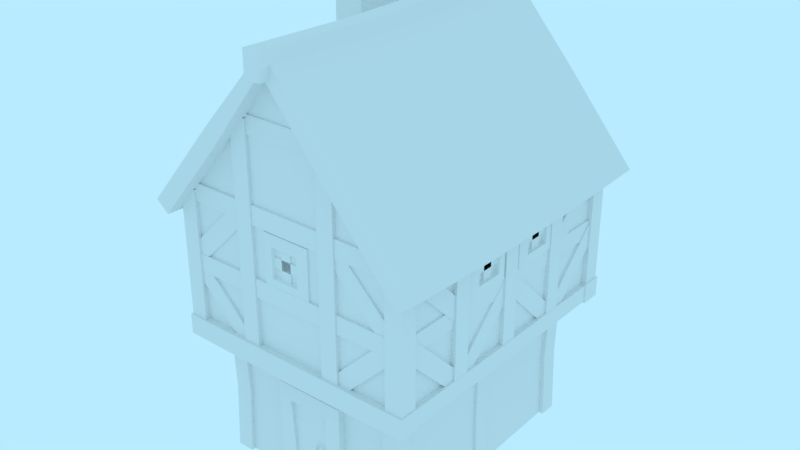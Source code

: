 # Source: building-house-2.blend  (saved by Blender 2.79.0; exported with 4.5.12 LTS)
import bpy
from mathutils import Matrix  # noqa: F401  (used for matrix-valued properties, if any)

bpy.ops.wm.read_factory_settings(use_empty=True)
scene = bpy.context.scene
scene.name = 'Scene'

# ---- collections
col_collection_1 = bpy.data.collections.new('Collection 1'); scene.collection.children.link(col_collection_1)

# ---- world
world_world = bpy.data.worlds.new('World'); scene.world = world_world
world_world.color = (0.4794, 0.8327, 1.0)
world_world.use_sun_shadow = False
world_world.sun_shadow_jitter_overblur = 0.0
world_world.cycles.sampling_method = 'MANUAL'

# ---- meshes
me_building_house_2 = bpy.data.meshes.new('building-house-2')
me_building_house_2.from_pydata([(-2.0, 1.093e-07, 2.5), (2.0, 1.093e-07, 2.5), (-2.0, -1.093e-07, -2.5), (2.0, -1.093e-07, -2.5), (-2.0, 3.0, 2.5), (2.0, 3.0, 2.5), (-2.0, 3.0, -2.5), (2.0, 3.0, -2.5), (-2.5, 3.0, 3.0), (2.5, 3.0, 3.0), (-2.5, 3.0, -3.0), (2.5, 3.0, -3.0), (-2.5, 6.0, 3.0), (2.5, 6.0, 3.0), (-2.5, 6.0, -3.0), (2.5, 6.0, -3.0), (0.0, 3.0, 3.0), (0.0, 3.0, -3.0), (0.0, 9.0, 3.0), (0.0, 9.0, -3.0), (0.0, 6.0, 3.0), (0.0, 6.0, -3.0), (-2.5, 3.0, -1.311e-07), (2.5, 3.0, -1.311e-07), (-2.5, 6.0, -2.623e-07), (2.5, 6.0, -2.623e-07), (0.0, 3.0, -1.311e-07), (-2.0, 0.0, 0.0), (-2.0, 3.0, -1.311e-07), (2.0, 0.0, 0.0), (2.0, 3.0, -1.311e-07), (0.0, 1.093e-07, 2.5), (0.0, 3.0, 2.5), (0.0, -1.093e-07, -2.5), (0.0, 3.0, -2.5), (0.0, 9.029, 3.381), (0.0, 9.029, -3.381), (0.0, 9.25, 3.381), (0.0, 9.25, -3.381), (2.827, 5.636, 3.381), (2.997, 5.777, 3.381), (2.827, 5.636, -3.381), (2.997, 5.777, -3.381), (-2.827, 5.636, 3.381), (-2.997, 5.777, 3.381), (-2.827, 5.636, -3.381), (-2.997, 5.777, -3.381), (1.896, 1.046e-07, 2.392), (1.896, 3.0, 2.392), (2.096, 1.046e-07, 2.392), (2.096, 3.0, 2.392), (1.896, 3.0, 2.592), (1.896, 1.133e-07, 2.592), (2.096, 3.0, 2.592), (2.096, 1.133e-07, 2.592), (-2.107, 1.046e-07, 2.392), (-2.107, 3.0, 2.392), (-1.907, 1.046e-07, 2.392), (-1.907, 3.0, 2.392), (-2.107, 3.0, 2.592), (-2.107, 1.133e-07, 2.592), (-1.907, 3.0, 2.592), (-1.907, 1.133e-07, 2.592), (1.896, -1.129e-07, -2.582), (1.896, 3.0, -2.582), (2.096, -1.129e-07, -2.582), (2.096, 3.0, -2.582), (1.896, 3.0, -2.382), (1.896, -1.041e-07, -2.382), (2.096, 3.0, -2.382), (2.096, -1.041e-07, -2.382), (-2.107, -1.129e-07, -2.582), (-2.107, 3.0, -2.582), (-1.907, -1.129e-07, -2.582), (-1.907, 3.0, -2.582), (-2.107, 3.0, -2.382), (-2.107, -1.041e-07, -2.382), (-1.907, 3.0, -2.382), (-1.907, -1.041e-07, -2.382), (1.896, -3.591e-09, -0.08215), (1.896, 3.0, -0.08215), (2.096, -3.591e-09, -0.08215), (2.096, 3.0, -0.08215), (1.896, 3.0, 0.1179), (1.896, 5.151e-09, 0.1179), (2.096, 3.0, 0.1179), (2.096, 5.151e-09, 0.1179), (-2.107, -3.591e-09, -0.08215), (-2.107, 3.0, -0.08215), (-1.907, -3.591e-09, -0.08215), (-1.907, 3.0, -0.08215), (-2.107, 3.0, 0.1179), (-2.107, 5.151e-09, 0.1179), (-1.907, 3.0, 0.1179), (-1.907, 5.151e-09, 0.1179), (2.402, 3.101, 2.902), (2.402, 6.101, 2.902), (2.602, 3.101, 2.902), (2.602, 6.101, 2.902), (2.402, 6.101, 3.102), (2.402, 3.101, 3.102), (2.602, 6.101, 3.102), (2.602, 3.101, 3.102), (-2.645, 2.899, 2.855), (2.645, 2.899, 2.855), (-2.645, 3.199, 2.855), (2.645, 3.199, 2.855), (-2.645, 2.899, 3.155), (2.645, 2.899, 3.155), (-2.645, 3.199, 3.155), (2.645, 3.199, 3.155), (-2.645, 2.899, -3.149), (2.645, 2.899, -3.149), (-2.645, 3.199, -3.149), (2.645, 3.199, -3.149), (-2.645, 2.899, -2.849), (2.645, 2.899, -2.849), (-2.645, 3.199, -2.849), (2.645, 3.199, -2.849), (-2.615, 2.931, 2.855), (-2.615, 2.931, -2.855), (-2.615, 3.164, 2.855), (-2.615, 3.164, -2.855), (-2.315, 2.931, 2.855), (-2.315, 2.931, -2.855), (-2.315, 3.164, 2.855), (-2.315, 3.164, -2.855), (2.615, 2.931, 2.855), (2.615, 2.931, -2.855), (2.615, 3.164, 2.855), (2.615, 3.164, -2.855), (2.315, 2.931, 2.855), (2.315, 2.931, -2.855), (2.315, 3.164, 2.855), (2.315, 3.164, -2.855), (-2.598, 3.101, 2.902), (-2.598, 6.101, 2.902), (-2.398, 3.101, 2.902), (-2.398, 6.101, 2.902), (-2.598, 6.101, 3.102), (-2.598, 3.101, 3.102), (-2.398, 6.101, 3.102), (-2.398, 3.101, 3.102), (2.402, 3.101, -0.09847), (2.402, 6.101, -0.09847), (2.602, 3.101, -0.09847), (2.602, 6.101, -0.09847), (2.402, 6.101, 0.1015), (2.402, 3.101, 0.1015), (2.602, 6.101, 0.1015), (2.602, 3.101, 0.1015), (-2.598, 3.101, -0.09847), (-2.598, 6.101, -0.09847), (-2.398, 3.101, -0.09847), (-2.398, 6.101, -0.09847), (-2.598, 6.101, 0.1015), (-2.598, 3.101, 0.1015), (-2.398, 6.101, 0.1015), (-2.398, 3.101, 0.1015), (2.402, 3.101, -3.098), (2.402, 6.101, -3.098), (2.602, 3.101, -3.098), (2.602, 6.101, -3.098), (2.402, 6.101, -2.898), (2.402, 3.101, -2.898), (2.602, 6.101, -2.898), (2.602, 3.101, -2.898), (-2.598, 3.101, -3.098), (-2.598, 6.101, -3.098), (-2.398, 3.101, -3.098), (-2.398, 6.101, -3.098), (-2.598, 6.101, -2.898), (-2.598, 3.101, -2.898), (-2.398, 6.101, -2.898), (-2.398, 3.101, -2.898), (2.402, 3.101, -1.598), (2.402, 6.101, -1.598), (2.602, 3.101, -1.598), (2.602, 6.101, -1.598), (2.402, 6.101, -1.398), (2.402, 3.101, -1.398), (2.602, 6.101, -1.398), (2.602, 3.101, -1.398), (-2.598, 3.101, -1.598), (-2.598, 6.101, -1.598), (-2.398, 3.101, -1.598), (-2.398, 6.101, -1.598), (-2.598, 6.101, -1.398), (-2.598, 3.101, -1.398), (-2.398, 6.101, -1.398), (-2.398, 3.101, -1.398), (2.402, 3.101, 1.402), (2.402, 6.101, 1.402), (2.602, 3.101, 1.402), (2.602, 6.101, 1.402), (2.402, 6.101, 1.602), (2.402, 3.101, 1.602), (2.602, 6.101, 1.602), (2.602, 3.101, 1.602), (-2.598, 3.101, 1.402), (-2.598, 6.101, 1.402), (-2.398, 3.101, 1.402), (-2.398, 6.101, 1.402), (-2.598, 6.101, 1.602), (-2.598, 3.101, 1.602), (-2.398, 6.101, 1.602), (-2.398, 3.101, 1.602), (0.9015, 3.101, 2.902), (0.9015, 7.897, 2.902), (1.102, 3.101, 2.902), (1.102, 7.897, 2.902), (0.9015, 7.897, 3.102), (0.9015, 3.101, 3.102), (1.102, 7.897, 3.102), (1.102, 3.101, 3.102), (-1.098, 3.101, 2.902), (-1.098, 7.897, 2.902), (-0.8985, 3.101, 2.902), (-0.8985, 7.897, 2.902), (-1.098, 7.897, 3.102), (-1.098, 3.101, 3.102), (-0.8985, 7.897, 3.102), (-0.8985, 3.101, 3.102), (0.9015, 3.101, -3.098), (0.9015, 7.897, -3.098), (1.102, 3.101, -3.098), (1.102, 7.897, -3.098), (0.9015, 7.897, -2.898), (0.9015, 3.101, -2.898), (1.102, 7.897, -2.898), (1.102, 3.101, -2.898), (-1.098, 3.101, -3.098), (-1.098, 7.897, -3.098), (-0.8985, 3.101, -3.098), (-0.8985, 7.897, -3.098), (-1.098, 7.897, -2.898), (-1.098, 3.101, -2.898), (-0.8985, 7.897, -2.898), (-0.8985, 3.101, -2.898), (-2.225, 9.721, -1.121), (-1.966, 9.721, -1.121), (-2.225, 9.721, -1.879), (-1.966, 9.721, -1.879), (-2.346, 6.392, -1.0), (-1.846, 6.392, -1.0), (-2.346, 6.392, -2.0), (-1.846, 6.392, -2.0), (-2.346, 9.721, -1.0), (-1.846, 9.721, -1.0), (-2.346, 9.721, -2.0), (-1.846, 9.721, -2.0), (-2.225, 9.43, -1.121), (-1.966, 9.43, -1.121), (-2.225, 9.43, -1.879), (-1.966, 9.43, -1.879), (2.554, 4.431, 2.902), (2.554, 4.431, -2.902), (2.554, 4.664, 2.902), (2.554, 4.664, -2.902), (2.376, 4.431, 2.902), (2.376, 4.431, -2.902), (2.376, 4.664, 2.902), (2.376, 4.664, -2.902), (-2.39, 4.431, 2.902), (-2.39, 4.431, -2.902), (-2.39, 4.664, 2.902), (-2.39, 4.664, -2.902), (-2.569, 4.431, 2.902), (-2.569, 4.431, -2.902), (-2.569, 4.664, 2.902), (-2.569, 4.664, -2.902), (2.402, 4.431, 2.902), (-2.402, 4.431, 2.902), (2.402, 4.664, 2.902), (-2.402, 4.664, 2.902), (2.402, 4.431, 3.081), (-2.402, 4.431, 3.081), (2.402, 4.664, 3.081), (-2.402, 4.664, 3.081), (-2.402, 4.431, -2.902), (2.402, 4.431, -2.902), (-2.402, 4.664, -2.902), (2.402, 4.664, -2.902), (-2.402, 4.431, -3.081), (2.402, 4.431, -3.081), (-2.402, 4.664, -3.081), (2.402, 4.664, -3.081), (2.402, 5.931, 2.902), (-2.402, 5.931, 2.902), (2.402, 6.164, 2.902), (-2.402, 6.164, 2.902), (2.402, 5.931, 3.081), (-2.402, 5.931, 3.081), (2.402, 6.164, 3.081), (-2.402, 6.164, 3.081), (-2.402, 5.931, -2.902), (2.402, 5.931, -2.902), (-2.402, 6.164, -2.902), (2.402, 6.164, -2.902), (-2.402, 5.931, -3.081), (2.402, 5.931, -3.081), (-2.402, 6.164, -3.081), (2.402, 6.164, -3.081), (0.9015, 7.664, 2.902), (-0.9015, 7.664, 2.902), (0.9015, 7.897, 2.902), (-0.9015, 7.897, 2.902), (0.9015, 7.664, 3.081), (-0.9015, 7.664, 3.081), (0.9015, 7.897, 3.081), (-0.9015, 7.897, 3.081), (-0.9015, 7.664, -2.902), (0.9015, 7.664, -2.902), (-0.9015, 7.897, -2.902), (0.9015, 7.897, -2.902), (-0.9015, 7.664, -3.081), (0.9015, 7.664, -3.081), (-0.9015, 7.897, -3.081), (0.9015, 7.897, -3.081), (0.4964, 1.076e-07, 2.463), (0.4964, 2.0, 2.463), (0.6964, 1.076e-07, 2.463), (0.6964, 2.0, 2.463), (0.4964, 2.0, 2.663), (0.4964, 1.164e-07, 2.663), (0.6964, 2.0, 2.663), (0.6964, 1.164e-07, 2.663), (0.4964, 2.2, 2.463), (0.6964, 2.2, 2.463), (0.4964, 2.2, 2.663), (0.6964, 2.2, 2.663), (-0.5036, 2.0, 2.463), (-0.5036, 2.0, 2.663), (-0.5036, 2.2, 2.463), (-0.5036, 2.2, 2.663), (-0.7036, 2.0, 2.463), (-0.7036, 2.0, 2.663), (-0.7036, 2.2, 2.463), (-0.7036, 2.2, 2.663), (-0.5036, 1.076e-07, 2.463), (-0.5036, 1.164e-07, 2.663), (-0.7036, 1.076e-07, 2.463), (-0.7036, 1.164e-07, 2.663), (0.4964, 1.12e-07, 2.563), (0.4964, 2.0, 2.563), (-0.5036, 2.0, 2.563), (-0.5036, 1.12e-07, 2.563), (-0.4957, 1.491, 2.562), (-0.4936, 1.354, 2.562), (0.1775, 1.478, 2.563), (0.1736, 1.375, 2.562), (-0.4728, 1.479, 2.6), (-0.4709, 1.366, 2.6), (0.1664, 1.465, 2.586), (0.164, 1.386, 2.585), (-0.4974, 0.5557, 2.563), (-0.4967, 0.4175, 2.563), (0.1757, 0.5695, 2.562), (0.1747, 0.468, 2.562), (-0.4755, 0.5452, 2.599), (-0.4755, 0.4312, 2.6), (0.1639, 0.5568, 2.585), (0.1645, 0.4781, 2.585), (0.1646, 1.205, 2.556), (0.3132, 1.203, 2.555), (0.1783, 1.191, 2.574), (0.3024, 1.192, 2.575), (0.1646, 1.009, 2.549), (0.3132, 1.01, 2.549), (0.1783, 1.021, 2.568), (0.3024, 1.021, 2.569), (0.2584, 1.117, 2.617), (0.2215, 1.117, 2.616), (0.2584, 1.144, 2.619), (0.2215, 1.144, 2.619), (0.2219, 1.163, 2.572), (0.2587, 1.164, 2.572), (0.2219, 1.101, 2.57), (0.2587, 1.101, 2.57), (0.1636, 0.9648, 2.594), (0.3166, 0.9648, 2.594), (0.3483, 1.041, 2.594), (0.183, 0.9842, 2.594), (0.2973, 0.9842, 2.594), (0.307, 0.9745, 2.605), (0.3346, 1.041, 2.605), (0.1733, 0.9745, 2.605), (0.2401, 0.9468, 2.605), (0.1733, 1.108, 2.605), (0.1456, 1.041, 2.605), (0.307, 1.108, 2.605), (0.2401, 1.136, 2.605), (0.2401, 1.15, 2.594), (0.1636, 1.118, 2.594), (0.1319, 1.041, 2.594), (0.2401, 0.9331, 2.594), (0.3166, 1.118, 2.594), (0.2401, 1.122, 2.594), (0.183, 1.098, 2.594), (0.1593, 1.041, 2.594), (0.2401, 0.9605, 2.594), (0.3209, 1.041, 2.594), (0.2973, 1.098, 2.594), (0.307, 0.9745, 2.583), (0.3346, 1.041, 2.583), (0.1733, 0.9745, 2.583), (0.2401, 0.9468, 2.583), (0.1733, 1.108, 2.583), (0.1456, 1.041, 2.583), (0.307, 1.108, 2.583), (0.2401, 1.136, 2.583), (1.971, 1.5, -2.463), (1.971, 1.5, 2.469), (-1.957, 1.5, 2.469), (-1.957, 1.5, -2.463), (-2.0, 1.5, -6.557e-08), (1.971, 1.5, -6.557e-08), (0.0, 1.5, 2.469), (0.0, 1.5, -2.463), (2.5, 4.5, -3.0), (-2.5, 4.5, -3.0), (-2.5, 4.5, 3.0), (2.5, 4.5, 3.0), (0.0, 4.5, 3.0), (0.0, 4.5, -3.0), (-2.5, 4.5, -1.967e-07), (2.5, 4.5, -1.967e-07), (2.554, 4.431, -1.937e-07), (2.554, 4.664, -2.039e-07), (2.376, 4.431, 4.471e-08), (2.376, 4.664, 3.454e-08), (-2.39, 4.431, -1.937e-07), (-2.39, 4.664, -2.039e-07), (-2.569, 4.431, 4.471e-08), (-2.569, 4.664, 3.454e-08), (2.615, 2.931, 1.103e-07), (2.615, 3.164, 1.001e-07), (2.315, 2.931, 1.103e-07), (2.315, 3.164, 1.001e-07), (-2.615, 2.931, 1.103e-07), (-2.615, 3.164, 1.001e-07), (-2.315, 2.931, 1.103e-07), (-2.315, 3.164, 1.001e-07), (0.0, 2.899, -3.149), (0.0, 3.199, -3.149), (0.0, 2.899, -2.849), (0.0, 3.199, -2.849), (0.0, 2.899, 2.855), (0.0, 3.199, 2.855), (0.0, 2.899, 3.155), (0.0, 3.199, 3.155), (0.0, 4.431, -2.902), (0.0, 4.664, -2.902), (-7.153e-07, 4.431, -3.081), (-7.153e-07, 4.664, -3.081), (0.0, 4.431, 2.902), (0.0, 4.664, 2.902), (2.384e-07, 4.431, 3.081), (2.384e-07, 4.664, 3.081), (0.0, 5.931, -2.902), (0.0, 6.164, -2.902), (-7.153e-07, 5.931, -3.081), (-7.153e-07, 6.164, -3.081), (0.0, 5.931, 2.902), (0.0, 6.164, 2.902), (2.384e-07, 5.931, 3.081), (2.384e-07, 6.164, 3.081), (0.0, 9.136, 1.127), (0.0, 9.136, -1.127), (2.827, 5.573, -1.127), (2.827, 5.573, 1.127), (2.997, 5.714, 1.127), (2.997, 5.714, -1.127), (-2.827, 5.573, 1.127), (-2.827, 5.573, -1.127), (-2.997, 5.714, -1.127), (-2.997, 5.714, 1.127), (0.0, 8.915, -1.127), (0.0, 8.915, 1.127), (-1.414, 7.332, 3.381), (-1.499, 7.514, 3.381), (-1.414, 7.332, -3.381), (-1.499, 7.514, -3.381), (-1.414, 7.238, -1.127), (-1.414, 7.238, 1.127), (-1.499, 7.419, 1.127), (-1.499, 7.419, -1.127), (1.414, 7.332, 3.381), (1.499, 7.514, 3.381), (1.414, 7.332, -3.381), (1.499, 7.514, -3.381), (1.414, 7.238, 1.127), (1.414, 7.238, -1.127), (1.499, 7.419, 1.127), (1.499, 7.419, -1.127), (2.402, 4.601, 2.902), (2.602, 4.601, 2.902), (2.402, 4.601, 3.102), (2.602, 4.601, 3.102), (2.402, 4.601, 1.402), (2.602, 4.601, 1.402), (2.402, 4.601, 1.602), (2.602, 4.601, 1.602), (0.9015, 5.499, 2.902), (1.102, 5.499, 2.902), (0.9015, 5.499, 3.102), (1.102, 5.499, 3.102), (-1.098, 5.499, 2.902), (-0.8985, 5.499, 2.902), (-1.098, 5.499, 3.102), (-0.8985, 5.499, 3.102), (2.402, 4.601, -3.098), (2.602, 4.601, -3.098), (2.402, 4.601, -2.898), (2.602, 4.601, -2.898), (2.402, 4.601, -1.598), (2.602, 4.601, -1.598), (2.402, 4.601, -1.398), (2.602, 4.601, -1.398), (-1.098, 5.499, -3.098), (-0.8985, 5.499, -3.098), (-1.098, 5.499, -2.898), (-0.8985, 5.499, -2.898), (-2.598, 4.601, 2.902), (-2.398, 4.601, 2.902), (-2.598, 4.601, 3.102), (-2.398, 4.601, 3.102), (-2.598, 4.601, 1.402), (-2.398, 4.601, 1.402), (-2.598, 4.601, 1.602), (-2.398, 4.601, 1.602), (-2.598, 4.601, -0.09847), (-2.398, 4.601, -0.09847), (-2.598, 4.601, 0.1015), (-2.398, 4.601, 0.1015), (-2.598, 4.601, -1.598), (-2.398, 4.601, -1.598), (-2.598, 4.601, -1.398), (-2.398, 4.601, -1.398), (-2.598, 4.601, -3.098), (-2.398, 4.601, -3.098), (-2.598, 4.601, -2.898), (-2.398, 4.601, -2.898), (-2.064, 1.5, -2.545), (-1.864, 1.5, -2.545), (-2.064, 1.5, -2.345), (-1.864, 1.5, -2.345), (-2.107, 1.5, -0.08215), (-1.907, 1.5, -0.08215), (-2.107, 1.5, 0.1179), (-1.907, 1.5, 0.1179), (1.867, 1.5, -2.545), (2.067, 1.5, -2.545), (1.867, 1.5, -2.345), (2.067, 1.5, -2.345), (1.867, 1.5, -0.08215), (2.067, 1.5, -0.08215), (1.867, 1.5, 0.1179), (2.067, 1.5, 0.1179), (1.867, 1.5, 2.361), (2.067, 1.5, 2.361), (1.867, 1.5, 2.561), (2.067, 1.5, 2.561), (-2.064, 1.5, 2.361), (-1.864, 1.5, 2.361), (-2.064, 1.5, 2.561), (-1.864, 1.5, 2.561), (-1.846, 8.611, -2.0), (-1.846, 7.502, -2.0), (-1.846, 7.502, -1.0), (-1.846, 8.611, -1.0), (-2.346, 7.502, -1.0), (-2.346, 8.611, -1.0), (-2.346, 7.502, -2.0), (-2.346, 8.611, -2.0), (0.09863, 8.95, 3.619), (0.09863, 8.95, -3.619), (0.09863, 9.34, 3.619), (0.09863, 9.34, -3.619), (-0.09626, 8.95, 3.619), (-0.09626, 8.95, -3.619), (-0.09626, 9.34, 3.619), (-0.09626, 9.34, -3.619), (0.09863, 8.844, 1.206), (0.09863, 8.844, -1.206), (0.09863, 9.234, 1.206), (0.09863, 9.234, -1.206), (-0.09626, 8.844, 1.206), (-0.09626, 8.844, -1.206), (-0.09626, 9.234, 1.206), (-0.09626, 9.234, -1.206), (-2.016, 1.0, -1.633), (-2.016, 1.0, -0.9444), (-2.016, 2.0, -1.633), (-2.016, 2.0, -0.9444), (-1.969, 0.8829, -1.75), (-1.969, 0.8829, -0.8273), (-1.969, 2.117, -1.75), (-1.969, 2.117, -0.8273), (-2.072, 1.0, -1.633), (-2.072, 1.0, -0.9444), (-2.072, 2.0, -1.633), (-2.072, 2.0, -0.9444), (-2.072, 0.8829, -1.75), (-2.072, 0.8829, -0.8273), (-2.072, 2.117, -1.75), (-2.072, 2.117, -0.8273), (-1.978, 1.463, -0.9444), (-1.978, 1.537, -0.9444), (-2.064, 1.463, -0.9444), (-2.064, 1.537, -0.9444), (-1.978, 1.463, -1.633), (-1.978, 1.537, -1.633), (-2.064, 1.537, -1.633), (-2.064, 1.463, -1.633), (-1.978, 1.0, -1.326), (-1.978, 1.0, -1.252), (-2.064, 1.0, -1.326), (-2.064, 1.0, -1.252), (-1.978, 2.0, -1.326), (-1.978, 2.0, -1.252), (-2.064, 2.0, -1.252), (-2.064, 2.0, -1.326), (-2.016, 1.0, 0.9305), (-2.016, 1.0, 1.619), (-2.016, 2.0, 0.9305), (-2.016, 2.0, 1.619), (-1.969, 0.8829, 0.8134), (-1.969, 0.8829, 1.736), (-1.969, 2.117, 0.8134), (-1.969, 2.117, 1.736), (-2.072, 1.0, 0.9305), (-2.072, 1.0, 1.619), (-2.072, 2.0, 0.9305), (-2.072, 2.0, 1.619), (-2.072, 0.8829, 0.8134), (-2.072, 0.8829, 1.736), (-2.072, 2.117, 0.8134), (-2.072, 2.117, 1.736), (-1.978, 1.463, 1.619), (-1.978, 1.537, 1.619), (-2.064, 1.463, 1.619), (-2.064, 1.537, 1.619), (-1.978, 1.463, 0.9305), (-1.978, 1.537, 0.9305), (-2.064, 1.537, 0.9305), (-2.064, 1.463, 0.9305), (-1.978, 1.0, 1.238), (-1.978, 1.0, 1.312), (-2.064, 1.0, 1.238), (-2.064, 1.0, 1.312), (-1.978, 2.0, 1.238), (-1.978, 2.0, 1.312), (-2.064, 2.0, 1.312), (-2.064, 2.0, 1.238), (-2.539, 4.9, -1.097), (-2.539, 4.9, -0.4083), (-2.539, 5.623, -1.097), (-2.539, 5.623, -0.4083), (-2.492, 4.783, -1.214), (-2.492, 4.783, -0.2912), (-2.492, 5.74, -1.214), (-2.492, 5.74, -0.2912), (-2.594, 4.9, -1.097), (-2.594, 4.9, -0.4083), (-2.594, 5.623, -1.097), (-2.594, 5.623, -0.4083), (-2.594, 4.783, -1.214), (-2.594, 4.783, -0.2912), (-2.594, 5.74, -1.214), (-2.594, 5.74, -0.2912), (-2.501, 5.229, -0.4083), (-2.501, 5.303, -0.4083), (-2.587, 5.229, -0.4083), (-2.587, 5.303, -0.4083), (-2.501, 5.229, -1.097), (-2.501, 5.303, -1.097), (-2.587, 5.303, -1.097), (-2.587, 5.229, -1.097), (-2.501, 4.9, -0.7899), (-2.501, 4.9, -0.7156), (-2.587, 4.9, -0.7899), (-2.587, 4.9, -0.7156), (-2.501, 5.623, -0.7899), (-2.501, 5.623, -0.7156), (-2.587, 5.623, -0.7156), (-2.587, 5.623, -0.7899), (-2.539, 4.9, 0.4405), (-2.539, 4.9, 1.129), (-2.539, 5.623, 0.4405), (-2.539, 5.623, 1.129), (-2.492, 4.783, 0.3234), (-2.492, 4.783, 1.246), (-2.492, 5.74, 0.3234), (-2.492, 5.74, 1.246), (-2.594, 4.9, 0.4405), (-2.594, 4.9, 1.129), (-2.594, 5.623, 0.4405), (-2.594, 5.623, 1.129), (-2.594, 4.783, 0.3234), (-2.594, 4.783, 1.246), (-2.594, 5.74, 0.3234), (-2.594, 5.74, 1.246), (-2.501, 5.229, 1.129), (-2.501, 5.303, 1.129), (-2.587, 5.229, 1.129), (-2.587, 5.303, 1.129), (-2.501, 5.229, 0.4405), (-2.501, 5.303, 0.4405), (-2.587, 5.303, 0.4405), (-2.587, 5.229, 0.4405), (-2.501, 4.9, 0.7478), (-2.501, 4.9, 0.8221), (-2.587, 4.9, 0.7478), (-2.587, 4.9, 0.8221), (-2.501, 5.623, 0.7478), (-2.501, 5.623, 0.8221), (-2.587, 5.623, 0.8221), (-2.587, 5.623, 0.7478), (2.539, 4.9, 1.097), (2.539, 4.9, 0.4083), (2.539, 5.623, 1.097), (2.539, 5.623, 0.4083), (2.492, 4.783, 1.214), (2.492, 4.783, 0.2912), (2.492, 5.74, 1.214), (2.492, 5.74, 0.2912), (2.594, 4.9, 1.097), (2.594, 4.9, 0.4083), (2.594, 5.623, 1.097), (2.594, 5.623, 0.4083), (2.594, 4.783, 1.214), (2.594, 4.783, 0.2912), (2.594, 5.74, 1.214), (2.594, 5.74, 0.2912), (2.501, 5.229, 0.4083), (2.501, 5.303, 0.4083), (2.587, 5.229, 0.4083), (2.587, 5.303, 0.4083), (2.501, 5.229, 1.097), (2.501, 5.303, 1.097), (2.587, 5.303, 1.097), (2.587, 5.229, 1.097), (2.501, 4.9, 0.7899), (2.501, 4.9, 0.7156), (2.587, 4.9, 0.7899), (2.587, 4.9, 0.7156), (2.501, 5.623, 0.7899), (2.501, 5.623, 0.7156), (2.587, 5.623, 0.7156), (2.587, 5.623, 0.7899), (2.539, 4.9, -0.4405), (2.539, 4.9, -1.129), (2.539, 5.623, -0.4405), (2.539, 5.623, -1.129), (2.492, 4.783, -0.3234), (2.492, 4.783, -1.246), (2.492, 5.74, -0.3234), (2.492, 5.74, -1.246), (2.594, 4.9, -0.4405), (2.594, 4.9, -1.129), (2.594, 5.623, -0.4405), (2.594, 5.623, -1.129), (2.594, 4.783, -0.3234), (2.594, 4.783, -1.246), (2.594, 5.74, -0.3234), (2.594, 5.74, -1.246), (2.501, 5.229, -1.129), (2.501, 5.303, -1.129), (2.587, 5.229, -1.129), (2.587, 5.303, -1.129), (2.501, 5.229, -0.4405), (2.501, 5.303, -0.4405), (2.587, 5.303, -0.4405), (2.587, 5.229, -0.4405), (2.501, 4.9, -0.7478), (2.501, 4.9, -0.8221), (2.587, 4.9, -0.7478), (2.587, 4.9, -0.8221), (2.501, 5.623, -0.7478), (2.501, 5.623, -0.8221), (2.587, 5.623, -0.8221), (2.587, 5.623, -0.7478), (2.417, 3.034, -1.599), (2.563, 3.034, -1.599), (2.417, 3.176, -1.458), (2.563, 3.176, -1.458), (2.417, 4.474, -3.039), (2.563, 4.474, -3.039), (2.417, 4.616, -2.898), (2.563, 4.616, -2.898), (2.417, 4.474, 0.04699), (2.563, 4.474, 0.04699), (2.417, 4.616, -0.09443), (2.563, 4.616, -0.09443), (2.417, 3.034, -1.393), (2.563, 3.034, -1.393), (2.417, 3.176, -1.535), (2.563, 3.176, -1.535), (2.417, 4.616, 0.09644), (2.563, 4.616, 0.09644), (2.417, 4.474, -0.04498), (2.563, 4.474, -0.04498), (2.417, 3.176, 1.537), (2.563, 3.176, 1.537), (2.417, 3.034, 1.395), (2.563, 3.034, 1.395), (2.417, 3.176, 1.46), (2.563, 3.176, 1.46), (2.417, 3.034, 1.601), (2.563, 3.034, 1.601), (2.417, 4.616, 2.9), (2.563, 4.616, 2.9), (2.417, 4.474, 3.041), (2.563, 4.474, 3.041), (2.417, 4.676, 1.46), (2.563, 4.676, 1.46), (2.417, 4.534, 1.601), (2.563, 4.534, 1.601), (2.417, 6.116, 2.9), (2.563, 6.116, 2.9), (2.417, 5.974, 3.041), (2.563, 5.974, 3.041), (2.417, 4.534, -1.599), (2.563, 4.534, -1.599), (2.417, 4.676, -1.458), (2.563, 4.676, -1.458), (2.417, 5.974, -3.039), (2.563, 5.974, -3.039), (2.417, 6.116, -2.898), (2.563, 6.116, -2.898), (-2.583, 3.034, -1.599), (-2.437, 3.034, -1.599), (-2.583, 3.176, -1.458), (-2.437, 3.176, -1.458), (-2.583, 4.474, -3.039), (-2.437, 4.474, -3.039), (-2.583, 4.616, -2.898), (-2.437, 4.616, -2.898), (-2.583, 4.474, 0.04699), (-2.437, 4.474, 0.04699), (-2.583, 4.616, -0.09443), (-2.437, 4.616, -0.09443), (-2.583, 3.034, -1.393), (-2.437, 3.034, -1.393), (-2.583, 3.176, -1.535), (-2.437, 3.176, -1.535), (-2.583, 4.616, 0.09644), (-2.437, 4.616, 0.09644), (-2.583, 4.474, -0.04498), (-2.437, 4.474, -0.04498), (-2.583, 3.176, 1.537), (-2.437, 3.176, 1.537), (-2.583, 3.034, 1.395), (-2.437, 3.034, 1.395), (-2.583, 3.176, 1.46), (-2.437, 3.176, 1.46), (-2.583, 3.034, 1.601), (-2.437, 3.034, 1.601), (-2.583, 4.616, 2.9), (-2.437, 4.616, 2.9), (-2.583, 4.474, 3.041), (-2.437, 4.474, 3.041), (-2.583, 4.676, 1.46), (-2.437, 4.676, 1.46), (-2.583, 4.534, 1.601), (-2.437, 4.534, 1.601), (-2.583, 6.116, 2.9), (-2.437, 6.116, 2.9), (-2.583, 5.974, 3.041), (-2.437, 5.974, 3.041), (-2.583, 4.534, -1.599), (-2.437, 4.534, -1.599), (-2.583, 4.676, -1.458), (-2.437, 4.676, -1.458), (-2.583, 5.974, -3.039), (-2.437, 5.974, -3.039), (-2.583, 6.116, -2.898), (-2.437, 6.116, -2.898), (-2.419, 4.616, 3.056), (-2.419, 4.616, 2.91), (-2.56, 4.474, 3.056), (-2.56, 4.474, 2.91), (-0.9789, 3.176, 3.056), (-0.9789, 3.176, 2.91), (-1.12, 3.034, 3.056), (-1.12, 3.034, 2.91), (2.521, 4.474, 3.056), (2.521, 4.474, 2.91), (2.38, 4.616, 3.056), (2.38, 4.616, 2.91), (1.081, 3.034, 3.056), (1.081, 3.034, 2.91), (0.9396, 3.176, 3.056), (0.9396, 3.176, 2.91), (2.38, 4.534, 3.056), (2.38, 4.534, 2.91), (2.521, 4.676, 3.056), (2.521, 4.676, 2.91), (0.9396, 5.974, 3.056), (0.9396, 5.974, 2.91), (1.081, 6.116, 3.056), (1.081, 6.116, 2.91), (-2.58, 4.676, 3.056), (-2.58, 4.676, 2.91), (-2.439, 4.534, 3.056), (-2.439, 4.534, 2.91), (-1.14, 6.116, 3.056), (-1.14, 6.116, 2.91), (-0.9988, 5.974, 3.056), (-0.9988, 5.974, 2.91), (-2.419, 4.616, -2.944), (-2.419, 4.616, -3.09), (-2.56, 4.474, -2.944), (-2.56, 4.474, -3.09), (-0.9789, 3.176, -2.944), (-0.9789, 3.176, -3.09), (-1.12, 3.034, -2.944), (-1.12, 3.034, -3.09), (2.521, 4.474, -2.944), (2.521, 4.474, -3.09), (2.38, 4.616, -2.944), (2.38, 4.616, -3.09), (1.081, 3.034, -2.944), (1.081, 3.034, -3.09), (0.9396, 3.176, -2.944), (0.9396, 3.176, -3.09), (2.38, 4.534, -2.944), (2.38, 4.534, -3.09), (2.521, 4.676, -2.944), (2.521, 4.676, -3.09), (0.9396, 5.974, -2.944), (0.9396, 5.974, -3.09), (1.081, 6.116, -2.944), (1.081, 6.116, -3.09), (-2.58, 4.676, -2.944), (-2.58, 4.676, -3.09), (-2.439, 4.534, -2.944), (-2.439, 4.534, -3.09), (-1.14, 6.116, -2.944), (-1.14, 6.116, -3.09), (-0.9988, 5.974, -2.944), (-0.9988, 5.974, -3.09), (-0.03902, 5.623, 3.077), (0.03524, 5.623, 3.077), (0.03524, 5.623, 2.991), (-0.03902, 5.623, 2.991), (0.03524, 4.9, 3.077), (-0.03902, 4.9, 3.077), (0.03524, 4.9, 2.991), (-0.03902, 4.9, 2.991), (-0.3464, 5.229, 3.077), (-0.3464, 5.303, 3.077), (-0.3464, 5.303, 2.991), (-0.3464, 5.229, 2.991), (0.3426, 5.303, 3.077), (0.3426, 5.229, 3.077), (0.3426, 5.303, 2.991), (0.3426, 5.229, 2.991), (0.4597, 5.74, 3.084), (-0.4634, 5.74, 3.084), (0.4597, 4.783, 3.084), (-0.4634, 4.783, 3.084), (0.3426, 5.623, 3.084), (-0.3464, 5.623, 3.084), (0.3426, 4.9, 3.084), (-0.3464, 4.9, 3.084), (0.4597, 5.74, 2.982), (-0.4634, 5.74, 2.982), (0.4597, 4.783, 2.982), (-0.4634, 4.783, 2.982), (0.3426, 5.623, 3.029), (-0.3464, 5.623, 3.029), (0.3426, 4.9, 3.029), (-0.3464, 4.9, 3.029), (0.03524, 5.623, -3.069), (-0.03902, 5.623, -3.069), (-0.03902, 5.623, -2.983), (0.03524, 5.623, -2.983), (-0.03902, 4.9, -3.069), (0.03524, 4.9, -3.069), (-0.03902, 4.9, -2.983), (0.03524, 4.9, -2.983), (0.3426, 5.229, -3.069), (0.3426, 5.303, -3.069), (0.3426, 5.303, -2.983), (0.3426, 5.229, -2.983), (-0.3464, 5.303, -3.069), (-0.3464, 5.229, -3.069), (-0.3464, 5.303, -2.983), (-0.3464, 5.229, -2.983), (-0.4634, 5.74, -3.077), (0.4597, 5.74, -3.077), (-0.4634, 4.783, -3.077), (0.4597, 4.783, -3.077), (-0.3464, 5.623, -3.077), (0.3426, 5.623, -3.077), (-0.3464, 4.9, -3.077), (0.3426, 4.9, -3.077), (-0.4634, 5.74, -2.974), (0.4597, 5.74, -2.974), (-0.4634, 4.783, -2.974), (0.4597, 4.783, -2.974), (-0.3464, 5.623, -3.021), (0.3426, 5.623, -3.021), (-0.3464, 4.9, -3.021), (0.3426, 4.9, -3.021), (0.4964, 1.0, 2.463), (0.6964, 1.0, 2.463), (0.4964, 1.0, 2.663), (0.6964, 1.0, 2.663), (-0.7036, 1.0, 2.663), (-0.5036, 1.0, 2.663), (-0.5036, 1.0, 2.463), (-0.7036, 1.0, 2.463)], [], [(416, 411, 7, 30), (415, 413, 4, 28), (418, 414, 6, 34), (417, 412, 5, 32), (26, 23, 9, 16), (21, 19, 15), (20, 18, 12), (426, 25, 13, 422), (425, 24, 14, 420), (13, 18, 20), (14, 19, 21), (481, 45, 46, 482), (22, 26, 16, 8), (422, 13, 20, 423), (423, 20, 12, 421), (424, 21, 15, 419), (420, 14, 21, 424), (10, 17, 26, 22), (473, 43, 44, 476), (421, 12, 24, 425), (419, 15, 25, 426), (487, 39, 40, 488), (17, 11, 23, 26), (414, 415, 28, 6), (412, 416, 30, 5), (413, 417, 32, 4), (411, 418, 34, 7), (470, 471, 40, 39), (480, 44, 43, 479), (490, 42, 41, 489), (486, 468, 38, 482), (494, 472, 42, 490), (559, 48, 50, 560), (561, 562, 53, 51), (565, 566, 61, 59), (559, 561, 51, 48), (563, 56, 58, 564), (560, 562, 54, 49), (563, 565, 59, 56), (564, 566, 62, 57), (551, 64, 66, 552), (553, 554, 69, 67), (545, 546, 77, 75), (551, 553, 67, 64), (543, 72, 74, 544), (552, 554, 70, 65), (543, 545, 75, 72), (544, 546, 78, 73), (555, 80, 82, 556), (557, 558, 85, 83), (549, 550, 93, 91), (555, 557, 83, 80), (547, 88, 90, 548), (556, 558, 86, 81), (547, 549, 91, 88), (548, 550, 94, 89), (495, 96, 98, 496), (497, 498, 101, 99), (495, 497, 99, 96), (496, 498, 102, 97), (447, 448, 106, 104), (449, 108, 110, 450), (105, 103, 107, 109), (448, 105, 109, 450), (104, 106, 110, 108), (447, 104, 108, 449), (443, 444, 114, 112), (445, 116, 118, 446), (113, 111, 115, 117), (444, 113, 117, 446), (112, 114, 118, 116), (443, 112, 116, 445), (439, 440, 122, 120), (441, 124, 126, 442), (121, 119, 123, 125), (440, 121, 125, 442), (120, 122, 126, 124), (439, 120, 124, 441), (435, 128, 130, 436), (437, 438, 134, 132), (129, 133, 131, 127), (436, 438, 133, 129), (128, 132, 134, 130), (435, 437, 132, 128), (523, 136, 138, 524), (525, 526, 141, 139), (523, 525, 139, 136), (524, 526, 142, 137), (143, 144, 146, 145), (148, 150, 149, 147), (143, 148, 147, 144), (146, 149, 150, 145), (531, 152, 154, 532), (533, 534, 157, 155), (531, 533, 155, 152), (532, 534, 158, 153), (511, 160, 162, 512), (513, 514, 165, 163), (511, 513, 163, 160), (512, 514, 166, 161), (539, 168, 170, 540), (541, 542, 173, 171), (539, 541, 171, 168), (540, 542, 174, 169), (515, 176, 178, 516), (517, 518, 181, 179), (515, 517, 179, 176), (516, 518, 182, 177), (535, 184, 186, 536), (537, 538, 189, 187), (535, 537, 187, 184), (536, 538, 190, 185), (499, 192, 194, 500), (501, 502, 197, 195), (499, 501, 195, 192), (500, 502, 198, 193), (527, 200, 202, 528), (529, 530, 205, 203), (527, 529, 203, 200), (528, 530, 206, 201), (503, 208, 210, 504), (505, 506, 213, 211), (503, 505, 211, 208), (504, 506, 214, 209), (507, 216, 218, 508), (509, 510, 221, 219), (507, 509, 219, 216), (508, 510, 222, 217), (223, 224, 226, 225), (228, 230, 229, 227), (223, 228, 227, 224), (226, 229, 230, 225), (519, 232, 234, 520), (521, 522, 237, 235), (519, 521, 235, 232), (520, 522, 238, 233), (569, 244, 246, 568), (571, 243, 244, 569), (573, 245, 243, 571), (568, 246, 245, 573), (240, 242, 254, 252), (240, 239, 247, 248), (241, 242, 250, 249), (242, 240, 248, 250), (239, 241, 249, 247), (252, 254, 253, 251), (239, 240, 252, 251), (241, 239, 251, 253), (242, 241, 253, 254), (427, 256, 258, 428), (429, 430, 262, 260), (433, 434, 270, 268), (428, 430, 261, 257), (431, 264, 266, 432), (427, 429, 260, 256), (432, 434, 269, 265), (431, 433, 268, 264), (457, 458, 278, 276), (455, 272, 274, 456), (456, 458, 277, 273), (455, 457, 276, 272), (453, 454, 286, 284), (451, 280, 282, 452), (452, 454, 285, 281), (451, 453, 284, 280), (465, 466, 294, 292), (463, 288, 290, 464), (464, 466, 293, 289), (463, 465, 292, 288), (461, 462, 302, 300), (459, 296, 298, 460), (460, 462, 301, 297), (459, 461, 300, 296), (484, 478, 35, 479), (492, 477, 36, 489), (307, 309, 310, 308), (303, 304, 306, 305), (306, 310, 309, 305), (303, 307, 308, 304), (315, 317, 318, 316), (311, 312, 314, 313), (314, 318, 317, 313), (311, 315, 316, 312), (1007, 320, 322, 1008), (1009, 1010, 325, 323), (1007, 1009, 323, 320), (1008, 1010, 326, 321), (325, 322, 328, 330), (323, 325, 330, 329), (322, 320, 327, 328), (323, 329, 334, 332), (332, 334, 338, 336), (329, 327, 333, 334), (320, 323, 332, 331), (327, 320, 331, 333), (335, 336, 338, 337), (1012, 1011, 342, 340), (333, 331, 335, 337), (334, 333, 337, 338), (1013, 1012, 340, 339), (1014, 1013, 339, 341), (1011, 1014, 341, 342), (328, 327, 329, 330), (343, 344, 345, 346), (348, 352, 351, 347), (351, 352, 354, 353), (348, 350, 354, 352), (349, 347, 351, 353), (350, 349, 353, 354), (356, 360, 359, 355), (359, 360, 362, 361), (356, 358, 362, 360), (357, 355, 359, 361), (358, 357, 361, 362), (364, 363, 365, 366), (368, 370, 369, 367), (363, 367, 369, 365), (365, 369, 370, 366), (366, 370, 368, 364), (374, 372, 371, 373), (375, 377, 372, 374), (376, 375, 374, 373), (378, 376, 373, 371), (377, 378, 371, 372), (385, 401, 383, 384), (387, 400, 382, 386), (389, 399, 398, 388), (390, 402, 401, 385), (384, 383, 400, 387), (386, 382, 399, 389), (388, 398, 397, 391), (391, 397, 402, 390), (392, 391, 390, 396), (393, 388, 391, 392), (379, 386, 389, 394), (380, 384, 387, 395), (396, 390, 385, 381), (394, 389, 388, 393), (395, 387, 386, 379), (381, 385, 384, 380), (404, 403, 383, 401), (406, 405, 382, 400), (408, 407, 398, 399), (409, 404, 401, 402), (403, 406, 400, 383), (405, 408, 399, 382), (407, 410, 397, 398), (410, 409, 402, 397), (392, 396, 409, 410), (393, 392, 410, 407), (379, 394, 408, 405), (380, 395, 406, 403), (396, 381, 404, 409), (394, 393, 407, 408), (395, 379, 405, 406), (381, 380, 403, 404), (3, 33, 418, 411), (0, 31, 417, 413), (1, 29, 416, 412), (2, 27, 415, 414), (31, 1, 412, 417), (33, 2, 414, 418), (27, 0, 413, 415), (29, 3, 411, 416), (11, 419, 426, 23), (8, 421, 425, 22), (10, 420, 424, 17), (17, 424, 419, 11), (16, 423, 421, 8), (9, 422, 423, 16), (22, 425, 420, 10), (23, 426, 422, 9), (255, 259, 429, 427), (258, 262, 430, 428), (259, 261, 430, 429), (255, 427, 428, 257), (263, 267, 433, 431), (266, 270, 434, 432), (263, 431, 432, 265), (267, 269, 434, 433), (127, 131, 437, 435), (130, 134, 438, 436), (131, 133, 438, 437), (127, 435, 436, 129), (119, 439, 441, 123), (122, 440, 442, 126), (123, 441, 442, 125), (119, 121, 440, 439), (111, 443, 445, 115), (114, 444, 446, 118), (115, 445, 446, 117), (111, 113, 444, 443), (103, 447, 449, 107), (106, 448, 450, 110), (107, 449, 450, 109), (103, 105, 448, 447), (279, 283, 453, 451), (282, 286, 454, 452), (279, 451, 452, 281), (283, 285, 454, 453), (271, 275, 457, 455), (274, 278, 458, 456), (271, 455, 456, 273), (275, 277, 458, 457), (295, 299, 461, 459), (298, 302, 462, 460), (295, 459, 460, 297), (299, 301, 462, 461), (287, 291, 465, 463), (290, 294, 466, 464), (287, 463, 464, 289), (291, 293, 466, 465), (487, 35, 478, 491), (491, 478, 477, 492), (481, 36, 477, 483), (483, 477, 478, 484), (488, 40, 471, 493), (493, 471, 472, 494), (480, 37, 467, 485), (485, 467, 468, 486), (41, 42, 472, 469), (469, 472, 471, 470), (45, 474, 475, 46), (474, 473, 476, 475), (476, 485, 486, 475), (44, 480, 485, 476), (474, 483, 484, 473), (45, 481, 483, 474), (473, 484, 479, 43), (475, 486, 482, 46), (37, 480, 479, 35), (36, 481, 482, 38), (467, 493, 494, 468), (37, 488, 493, 467), (470, 491, 492, 469), (39, 487, 491, 470), (469, 492, 489, 41), (468, 494, 490, 38), (38, 490, 489, 36), (35, 487, 488, 37), (98, 101, 498, 496), (95, 100, 497, 495), (100, 102, 498, 497), (95, 495, 496, 97), (194, 197, 502, 500), (191, 196, 501, 499), (196, 198, 502, 501), (191, 499, 500, 193), (210, 213, 506, 504), (207, 212, 505, 503), (212, 214, 506, 505), (207, 503, 504, 209), (218, 221, 510, 508), (215, 220, 509, 507), (220, 222, 510, 509), (215, 507, 508, 217), (162, 165, 514, 512), (159, 164, 513, 511), (164, 166, 514, 513), (159, 511, 512, 161), (178, 181, 518, 516), (175, 180, 517, 515), (180, 182, 518, 517), (175, 515, 516, 177), (234, 237, 522, 520), (231, 236, 521, 519), (236, 238, 522, 521), (231, 519, 520, 233), (138, 141, 526, 524), (135, 140, 525, 523), (140, 142, 526, 525), (135, 523, 524, 137), (202, 205, 530, 528), (199, 204, 529, 527), (204, 206, 530, 529), (199, 527, 528, 201), (154, 157, 534, 532), (151, 156, 533, 531), (156, 158, 534, 533), (151, 531, 532, 153), (186, 189, 538, 536), (183, 188, 537, 535), (188, 190, 538, 537), (183, 535, 536, 185), (170, 173, 542, 540), (167, 172, 541, 539), (172, 174, 542, 541), (167, 539, 540, 169), (74, 77, 546, 544), (71, 76, 545, 543), (71, 543, 544, 73), (76, 78, 546, 545), (90, 93, 550, 548), (87, 92, 549, 547), (87, 547, 548, 89), (92, 94, 550, 549), (66, 69, 554, 552), (63, 68, 553, 551), (68, 70, 554, 553), (63, 551, 552, 65), (82, 85, 558, 556), (79, 84, 557, 555), (84, 86, 558, 557), (79, 555, 556, 81), (50, 53, 562, 560), (47, 52, 561, 559), (52, 54, 562, 561), (47, 559, 560, 49), (58, 61, 566, 564), (55, 60, 565, 563), (55, 563, 564, 57), (60, 62, 566, 565), (250, 567, 574, 249), (567, 568, 573, 574), (249, 574, 572, 247), (574, 573, 571, 572), (247, 572, 570, 248), (572, 571, 569, 570), (248, 570, 567, 250), (570, 569, 568, 567), (584, 576, 578, 586), (588, 590, 582, 580), (576, 580, 582, 578), (584, 588, 580, 576), (577, 581, 579, 575), (585, 589, 581, 577), (578, 582, 590, 586), (586, 590, 589, 585), (575, 579, 587, 583), (583, 587, 588, 584), (579, 581, 589, 587), (587, 589, 590, 588), (575, 583, 585, 577), (583, 584, 586, 585), (591, 592, 594, 593), (600, 604, 606, 602), (591, 599, 600, 592), (592, 600, 602, 594), (596, 604, 603, 595), (598, 606, 604, 596), (599, 603, 604, 600), (601, 605, 603, 599), (602, 606, 605, 601), (595, 603, 605, 597), (597, 605, 606, 598), (593, 601, 599, 591), (594, 602, 601, 593), (607, 608, 610, 609), (611, 614, 613, 612), (609, 610, 613, 614), (608, 607, 611, 612), (607, 609, 614, 611), (610, 608, 612, 613), (615, 616, 618, 617), (619, 622, 621, 620), (617, 618, 621, 622), (616, 615, 619, 620), (615, 617, 622, 619), (618, 616, 620, 621), (623, 624, 626, 625), (632, 636, 638, 634), (623, 631, 632, 624), (624, 632, 634, 626), (628, 636, 635, 627), (630, 638, 636, 628), (631, 635, 636, 632), (633, 637, 635, 631), (634, 638, 637, 633), (627, 635, 637, 629), (629, 637, 638, 630), (625, 633, 631, 623), (626, 634, 633, 625), (639, 640, 642, 641), (643, 646, 645, 644), (641, 642, 645, 646), (640, 639, 643, 644), (639, 641, 646, 643), (642, 640, 644, 645), (647, 648, 650, 649), (651, 654, 653, 652), (649, 650, 653, 654), (648, 647, 651, 652), (647, 649, 654, 651), (650, 648, 652, 653), (655, 656, 658, 657), (664, 668, 670, 666), (655, 663, 664, 656), (656, 664, 666, 658), (660, 668, 667, 659), (662, 670, 668, 660), (663, 667, 668, 664), (665, 669, 667, 663), (666, 670, 669, 665), (659, 667, 669, 661), (661, 669, 670, 662), (657, 665, 663, 655), (658, 666, 665, 657), (671, 672, 674, 673), (675, 678, 677, 676), (673, 674, 677, 678), (672, 671, 675, 676), (671, 673, 678, 675), (674, 672, 676, 677), (679, 680, 682, 681), (683, 686, 685, 684), (681, 682, 685, 686), (680, 679, 683, 684), (679, 681, 686, 683), (682, 680, 684, 685), (687, 688, 690, 689), (696, 700, 702, 698), (687, 695, 696, 688), (688, 696, 698, 690), (692, 700, 699, 691), (694, 702, 700, 692), (695, 699, 700, 696), (697, 701, 699, 695), (698, 702, 701, 697), (691, 699, 701, 693), (693, 701, 702, 694), (689, 697, 695, 687), (690, 698, 697, 689), (703, 704, 706, 705), (707, 710, 709, 708), (705, 706, 709, 710), (704, 703, 707, 708), (703, 705, 710, 707), (706, 704, 708, 709), (711, 712, 714, 713), (715, 718, 717, 716), (713, 714, 717, 718), (712, 711, 715, 716), (711, 713, 718, 715), (714, 712, 716, 717), (719, 720, 722, 721), (728, 732, 734, 730), (719, 727, 728, 720), (720, 728, 730, 722), (724, 732, 731, 723), (726, 734, 732, 724), (727, 731, 732, 728), (729, 733, 731, 727), (730, 734, 733, 729), (723, 731, 733, 725), (725, 733, 734, 726), (721, 729, 727, 719), (722, 730, 729, 721), (735, 736, 738, 737), (739, 742, 741, 740), (737, 738, 741, 742), (736, 735, 739, 740), (735, 737, 742, 739), (738, 736, 740, 741), (743, 744, 746, 745), (747, 750, 749, 748), (745, 746, 749, 750), (744, 743, 747, 748), (743, 745, 750, 747), (746, 744, 748, 749), (751, 752, 754, 753), (760, 764, 766, 762), (751, 759, 760, 752), (752, 760, 762, 754), (756, 764, 763, 755), (758, 766, 764, 756), (759, 763, 764, 760), (761, 765, 763, 759), (762, 766, 765, 761), (755, 763, 765, 757), (757, 765, 766, 758), (753, 761, 759, 751), (754, 762, 761, 753), (767, 768, 770, 769), (771, 774, 773, 772), (769, 770, 773, 774), (768, 767, 771, 772), (767, 769, 774, 771), (770, 768, 772, 773), (775, 776, 778, 777), (779, 782, 781, 780), (777, 778, 781, 782), (776, 775, 779, 780), (775, 777, 782, 779), (778, 776, 780, 781), (258, 256, 260, 262), (255, 257, 261, 259), (266, 264, 268, 270), (263, 265, 269, 267), (274, 272, 276, 278), (271, 273, 277, 275), (282, 280, 284, 286), (279, 281, 285, 283), (290, 288, 292, 294), (287, 289, 293, 291), (298, 296, 300, 302), (295, 297, 301, 299), (306, 304, 308, 310), (303, 305, 309, 307), (314, 312, 316, 318), (311, 313, 317, 315), (788, 790, 786, 784), (783, 785, 789, 787), (785, 786, 790, 789), (783, 787, 788, 784), (796, 798, 794, 792), (791, 793, 797, 795), (793, 794, 798, 797), (791, 795, 796, 792), (804, 806, 802, 800), (799, 801, 805, 803), (801, 802, 806, 805), (799, 803, 804, 800), (812, 814, 810, 808), (807, 809, 813, 811), (809, 810, 814, 813), (807, 811, 812, 808), (820, 822, 818, 816), (815, 817, 821, 819), (817, 818, 822, 821), (815, 819, 820, 816), (828, 830, 826, 824), (823, 825, 829, 827), (825, 826, 830, 829), (823, 827, 828, 824), (836, 838, 834, 832), (831, 833, 837, 835), (833, 834, 838, 837), (831, 835, 836, 832), (844, 846, 842, 840), (839, 841, 845, 843), (841, 842, 846, 845), (839, 843, 844, 840), (852, 854, 850, 848), (847, 849, 853, 851), (849, 850, 854, 853), (847, 851, 852, 848), (860, 862, 858, 856), (855, 857, 861, 859), (857, 858, 862, 861), (855, 859, 860, 856), (868, 870, 866, 864), (863, 865, 869, 867), (865, 866, 870, 869), (863, 867, 868, 864), (876, 878, 874, 872), (871, 873, 877, 875), (873, 874, 878, 877), (871, 875, 876, 872), (884, 886, 882, 880), (879, 881, 885, 883), (881, 882, 886, 885), (879, 883, 884, 880), (892, 894, 890, 888), (887, 889, 893, 891), (889, 890, 894, 893), (887, 891, 892, 888), (900, 902, 898, 896), (895, 897, 901, 899), (897, 898, 902, 901), (895, 899, 900, 896), (908, 910, 906, 904), (903, 905, 909, 907), (905, 906, 910, 909), (903, 907, 908, 904), (916, 918, 914, 912), (911, 913, 917, 915), (913, 914, 918, 917), (911, 915, 916, 912), (924, 926, 922, 920), (919, 921, 925, 923), (921, 922, 926, 925), (919, 923, 924, 920), (932, 934, 930, 928), (927, 929, 933, 931), (929, 930, 934, 933), (927, 931, 932, 928), (940, 942, 938, 936), (935, 937, 941, 939), (937, 938, 942, 941), (935, 939, 940, 936), (950, 948, 943, 946), (958, 957, 955, 956), (947, 949, 945, 944), (948, 947, 944, 943), (950, 949, 947, 948), (958, 956, 951, 954), (956, 955, 952, 951), (954, 951, 952, 953), (971, 963, 964, 972), (955, 957, 953, 952), (957, 958, 954, 953), (949, 950, 946, 945), (946, 943, 944, 945), (968, 960, 959, 967), (966, 962, 961, 965), (964, 960, 962, 966), (972, 964, 966, 974), (970, 962, 960, 968), (963, 959, 960, 964), (969, 961, 962, 970), (974, 973, 971, 972), (965, 961, 959, 963), (967, 959, 961, 969), (973, 965, 963, 971), (974, 966, 965, 973), (982, 980, 975, 978), (990, 989, 987, 988), (979, 981, 977, 976), (980, 979, 976, 975), (982, 981, 979, 980), (990, 988, 983, 986), (988, 987, 984, 983), (986, 983, 984, 985), (1003, 995, 996, 1004), (987, 989, 985, 984), (989, 990, 986, 985), (981, 982, 978, 977), (978, 975, 976, 977), (1000, 992, 991, 999), (998, 994, 993, 997), (996, 992, 994, 998), (1004, 996, 998, 1006), (1002, 994, 992, 1000), (995, 991, 992, 996), (1001, 993, 994, 1002), (1006, 1005, 1003, 1004), (997, 993, 991, 995), (999, 991, 993, 1001), (1005, 997, 995, 1003), (1006, 998, 997, 1005), (322, 325, 1010, 1008), (319, 324, 1009, 1007), (324, 326, 1010, 1009), (319, 1007, 1008, 321), (336, 335, 1014, 1011), (335, 331, 1013, 1014), (331, 332, 1012, 1013), (332, 336, 1011, 1012)])
me_building_house_2.polygons.foreach_set('use_smooth', [0, 0, 0, 0, 0, 0, 0, 0, 0, 0, 0, 0, 0, 0, 0, 0, 0, 0, 0, 0, 0, 0, 0, 0, 0, 0, 0, 0, 0, 0, 0, 0, 0, 0, 0, 0, 0, 0, 0, 0, 0, 0, 0, 0, 0, 0, 0, 0, 0, 0, 0, 0, 0, 0, 0, 0, 0, 0, 0, 0, 0, 0, 0, 0, 0, 0, 0, 0, 0, 0, 0, 0, 0, 0, 0, 0, 0, 0, 0, 0, 0, 0, 0, 0, 0, 0, 0, 0, 0, 0, 0, 0, 0, 0, 0, 0, 0, 0, 0, 0, 0, 0, 0, 0, 0, 0, 0, 0, 0, 0, 0, 0, 0, 0, 0, 0, 0, 0, 0, 0, 0, 0, 0, 0, 0, 0, 0, 0, 0, 0, 0, 0, 0, 0, 0, 0, 0, 0, 0, 0, 0, 0, 0, 0, 0, 0, 0, 0, 0, 0, 0, 0, 0, 0, 0, 0, 0, 0, 0, 0, 0, 0, 0, 0, 0, 0, 0, 0, 0, 0, 0, 0, 0, 0, 0, 0, 0, 0, 0, 0, 0, 0, 0, 0, 0, 0, 0, 0, 0, 0, 0, 0, 0, 0, 0, 0, 0, 0, 0, 0, 0, 0, 0, 0, 0, 0, 0, 0, 0, 0, 0, 0, 0, 0, 0, 0, 0, 0, 0, 0, 0, 0, 0, 0, 1, 1, 1, 1, 1, 1, 1, 1, 1, 1, 1, 1, 1, 1, 1, 1, 1, 1, 1, 1, 1, 1, 1, 1, 1, 1, 1, 1, 1, 1, 1, 1, 0, 0, 0, 0, 0, 0, 0, 0, 0, 0, 0, 0, 0, 0, 0, 0, 0, 0, 0, 0, 0, 0, 0, 0, 0, 0, 0, 0, 0, 0, 0, 0, 0, 0, 0, 0, 0, 0, 0, 0, 0, 0, 0, 0, 0, 0, 0, 0, 0, 0, 0, 0, 0, 0, 0, 0, 0, 0, 0, 0, 0, 0, 0, 0, 0, 0, 0, 0, 0, 0, 0, 0, 0, 0, 0, 0, 0, 0, 0, 0, 0, 0, 0, 0, 0, 0, 0, 0, 0, 0, 0, 0, 0, 0, 0, 0, 0, 0, 0, 0, 0, 0, 0, 0, 0, 0, 0, 0, 0, 0, 0, 0, 0, 0, 0, 0, 0, 0, 0, 0, 0, 0, 0, 0, 0, 0, 0, 0, 0, 0, 0, 0, 0, 0, 0, 0, 0, 0, 0, 0, 0, 0, 0, 0, 0, 0, 0, 0, 0, 0, 0, 0, 0, 0, 0, 0, 0, 0, 0, 0, 0, 0, 0, 0, 0, 0, 0, 0, 0, 0, 0, 0, 0, 0, 0, 0, 0, 0, 0, 0, 0, 0, 0, 0, 0, 0, 0, 0, 0, 0, 0, 0, 0, 0, 0, 0, 0, 0, 0, 0, 0, 0, 0, 0, 0, 0, 0, 0, 0, 0, 0, 0, 0, 0, 0, 0, 0, 0, 0, 0, 0, 0, 0, 0, 0, 0, 0, 0, 0, 0, 0, 0, 0, 0, 0, 0, 0, 0, 0, 0, 0, 0, 0, 0, 0, 0, 0, 0, 0, 0, 0, 0, 0, 0, 0, 0, 0, 0, 0, 0, 0, 0, 0, 0, 0, 0, 0, 0, 0, 0, 0, 0, 0, 0, 0, 0, 0, 0, 0, 0, 0, 0, 0, 0, 0, 0, 0, 0, 0, 0, 0, 0, 0, 0, 0, 0, 0, 0, 0, 0, 0, 0, 0, 0, 0, 0, 0, 0, 0, 0, 0, 0, 0, 0, 0, 0, 0, 0, 0, 0, 0, 0, 0, 0, 0, 0, 0, 0, 0, 0, 0, 0, 0, 0, 0, 0, 0, 0, 0, 0, 0, 0, 0, 0, 0, 0, 0, 0, 0, 0, 0, 0, 0, 0, 0, 0, 0, 0, 0, 0, 0, 0, 0, 0, 0, 0, 0, 0, 0, 0, 0, 0, 0, 0, 0, 0, 0, 0, 0, 0, 0, 0, 0, 0, 0, 0, 0, 0, 0, 0, 0, 0, 0, 0, 0, 0, 0, 0, 0, 0, 0, 0, 0, 0, 0, 0, 0, 0, 0, 0, 0, 0, 0, 0, 0, 0, 0, 0, 0, 0, 0, 0, 0, 0, 0, 0, 0, 0, 0, 0, 0, 0, 0, 0, 0, 0, 0, 0, 0, 0, 0, 0, 0, 0, 0, 0, 0, 0, 0, 0, 0, 0, 0, 0, 0, 0, 0, 0, 0, 0, 0, 0, 0, 0, 0, 0, 0, 0, 0, 0, 0, 0, 0, 0, 0, 0, 0, 0, 0, 0, 0, 0])
_uv = me_building_house_2.uv_layers.new(name='UVMap')
_uv.uv.foreach_set('vector', [1.124, 0.798, 1.99, 0.798, 1.99, 1.318, 1.124, 1.318, -1.994, 0.798, -1.128, 0.798, -1.128, 1.318, -1.994, 1.318, 2.682, 0.798, 3.375, 0.798, 3.375, 1.318, 2.682, 1.318, -0.435, 0.798, 0.2577, 0.798, 0.2577, 1.318, -0.435, 1.318, 0.5238, 0.5084, 1.099, 0.5084, 1.099, 1.198, 0.5238, 1.198, -0.8526, 0.9997, -0.8526, 2.003, -1.689, 0.9996, 2.827, 0.9997, 2.827, 2.003, 1.991, 0.9997, -2.692, 0.4979, -2.692, 0.9996, -3.696, 0.9996, -3.696, 0.4979, 0.9873, 0.4979, 0.9873, 0.9997, -0.0163, 0.9997, -0.0163, 0.4979, 3.663, 0.9997, 2.827, 2.003, 2.827, 0.9997, -0.0163, 0.9997, -0.8526, 2.003, -0.8526, 0.9997, 0.1043, 0.3929, 0.09869, 0.0664, 0.1314, 0.06584, 0.1314, 0.405, -0.0509, 0.5084, 0.5238, 0.5084, 0.5238, 1.198, -0.0509, 1.198, 3.663, 0.4979, 3.663, 0.9997, 2.827, 0.9997, 2.827, 0.4979, 2.827, 0.4979, 2.827, 0.9997, 1.991, 0.9997, 1.991, 0.4979, -0.8526, 0.4979, -0.8526, 0.9997, -1.689, 0.9996, -1.689, 0.4979, -0.0163, 0.4979, -0.0163, 0.9997, -0.8526, 0.9997, -0.8526, 0.4979, -0.0509, -0.1813, 0.5238, -0.1813, 0.5238, 0.5084, -0.0509, 0.5084, 0.1679, 0.6917, 0.1679, 1.025, 0.1352, 1.025, 0.1352, 0.6917, 1.991, 0.4979, 1.991, 0.9997, 0.9873, 0.9997, 0.9873, 0.4979, -1.689, 0.4979, -1.689, 0.9996, -2.692, 0.9996, -2.692, 0.4979, 0.07148, 0.3929, 0.06582, 0.0664, 0.09849, 0.06584, 0.09849, 0.405, 0.5238, -0.1813, 1.099, -0.1813, 1.099, 0.5084, 0.5238, 0.5084, -2.86, 0.798, -1.994, 0.798, -1.994, 1.318, -2.86, 1.318, 0.2577, 0.798, 1.124, 0.798, 1.124, 1.318, 0.2577, 1.318, -1.128, 0.798, -0.435, 0.798, -0.435, 1.318, -1.128, 1.318, 1.99, 0.798, 2.682, 0.798, 2.682, 1.318, 1.99, 1.318, 0.1681, 0.6917, 0.2007, 0.6917, 0.2007, 1.025, 0.1681, 1.025, 9.573e-05, 0.405, 9.577e-05, 0.06584, 0.03277, 0.0664, 0.02711, 0.3929, 0.03296, 0.405, 0.03296, 0.06584, 0.06563, 0.0664, 0.05997, 0.3929, 0.9014, 0.3427, 0.9014, 0.9705, 0.2845, 0.9705, 0.2845, 0.3427, 0.5542, -0.3319, 0.5542, -0.9597, 1.171, -0.9597, 1.171, -0.3319, 0.3553, 0.6602, 0.3553, 0.8377, 0.3316, 0.8377, 0.3316, 0.6602, 0.2843, 0.6602, 0.308, 0.6602, 0.308, 0.8377, 0.2843, 0.8377, 0.2843, 1.016, 0.308, 1.016, 0.308, 1.194, 0.2843, 1.194, 0.2606, 0.6602, 0.2843, 0.6602, 0.2843, 0.8377, 0.2606, 0.8377, 0.3553, 1.016, 0.3553, 1.194, 0.3316, 1.194, 0.3316, 1.016, 0.3316, 0.6602, 0.308, 0.6602, 0.308, 0.4828, 0.3316, 0.4828, 0.2606, 1.016, 0.2843, 1.016, 0.2843, 1.194, 0.2606, 1.194, 0.3316, 1.016, 0.308, 1.016, 0.308, 0.839, 0.3316, 0.839, -0.09034, 0.9668, -0.09034, 1.144, -0.114, 1.144, -0.114, 0.9668, -0.1613, 0.9668, -0.1377, 0.9668, -0.1377, 1.144, -0.1613, 1.144, 1.065, 0.9093, 1.089, 0.9093, 1.089, 1.087, 1.065, 1.087, -0.185, 0.9668, -0.1613, 0.9668, -0.1613, 1.144, -0.185, 1.144, 1.136, 0.9093, 1.136, 1.087, 1.113, 1.087, 1.113, 0.9093, -0.114, 0.9668, -0.1377, 0.9668, -0.1377, 0.7894, -0.114, 0.7894, 1.042, 0.9093, 1.065, 0.9093, 1.065, 1.087, 1.042, 1.087, 1.113, 0.9093, 1.089, 0.9093, 1.089, 0.7318, 1.113, 0.7318, 1.04, 0.553, 1.04, 0.7305, 1.017, 0.7305, 1.017, 0.553, 0.9694, 0.553, 0.9931, 0.553, 0.9931, 0.7305, 0.9694, 0.7305, 0.9721, -0.01647, 0.9957, -0.01647, 0.9957, 0.161, 0.9721, 0.161, 0.9458, 0.553, 0.9694, 0.553, 0.9694, 0.7305, 0.9458, 0.7305, 1.043, -0.01647, 1.043, 0.161, 1.019, 0.161, 1.019, -0.01647, 1.017, 0.553, 0.9931, 0.553, 0.9931, 0.3756, 1.017, 0.3756, 0.9484, -0.01647, 0.9721, -0.01647, 0.9721, 0.161, 0.9484, 0.161, 1.019, -0.01647, 0.9957, -0.01647, 0.9957, -0.1939, 1.019, -0.1939, -0.09034, 0.6106, -0.09034, 0.788, -0.114, 0.788, -0.114, 0.6106, -0.1613, 0.6106, -0.1377, 0.6106, -0.1377, 0.788, -0.1613, 0.788, -0.185, 0.6106, -0.1613, 0.6106, -0.1613, 0.788, -0.185, 0.788, -0.114, 0.6106, -0.1377, 0.6106, -0.1377, 0.4332, -0.114, 0.4332, -0.1494, 0.1189, -0.1849, 0.1189, -0.1848, -0.1939, -0.1493, -0.1939, -0.1139, 0.119, -0.1138, -0.1939, -0.07829, -0.1939, -0.0784, 0.119, -0.0535, 0.4332, -0.0535, 0.4687, -0.08898, 0.4687, -0.08898, 0.4332, -0.04291, 0.119, -0.04302, 0.4318, -0.07851, 0.4318, -0.0784, 0.119, -0.005963, 0.47, -0.005963, 0.5054, -0.04145, 0.5054, -0.04145, 0.47, -0.1494, 0.1189, -0.1493, -0.1939, -0.1138, -0.1939, -0.1139, 0.119, -0.005963, 0.1189, -0.04145, 0.1189, -0.04145, -0.1939, -0.005963, -0.1939, 0.02952, 0.1189, 0.02952, -0.1939, 0.06501, -0.1939, 0.06501, 0.1189, -0.0535, 0.47, -0.0535, 0.5055, -0.08898, 0.5055, -0.08898, 0.47, 0.1005, 0.1189, 0.1005, 0.4318, 0.06501, 0.4318, 0.06501, 0.1189, -0.005963, 0.4331, -0.005963, 0.4686, -0.04145, 0.4686, -0.04145, 0.4331, -0.005963, 0.1189, -0.005963, -0.1939, 0.02952, -0.1939, 0.02952, 0.1189, 0.2568, 0.1438, 0.2292, 0.1438, 0.2292, -0.1939, 0.2568, -0.1939, 0.2923, 0.1438, 0.2923, -0.1939, 0.3198, -0.1939, 0.3198, 0.1438, -0.04145, 0.5343, -0.04145, 0.5068, -0.005963, 0.5068, -0.005963, 0.5343, 0.3553, 0.1438, 0.3553, 0.4815, 0.3198, 0.4815, 0.3198, 0.1438, -0.08898, 0.5344, -0.08898, 0.5068, -0.0535, 0.5068, -0.0535, 0.5344, 0.2568, 0.1438, 0.2568, -0.1939, 0.2923, -0.1939, 0.2923, 0.1438, 0.2004, 0.1438, 0.2004, -0.1939, 0.2279, -0.1939, 0.2279, 0.1438, 0.1649, 0.1438, 0.1373, 0.1438, 0.1373, -0.1939, 0.1649, -0.1939, -0.005963, 0.5632, -0.04145, 0.5632, -0.04145, 0.5357, -0.005963, 0.5357, 0.1019, 0.1438, 0.1373, 0.1438, 0.1373, 0.4815, 0.1019, 0.4815, 0.2593, 0.4828, 0.2593, 0.5183, 0.2318, 0.5183, 0.2318, 0.4828, 0.2004, 0.1438, 0.1649, 0.1438, 0.1649, -0.1939, 0.2004, -0.1939, 0.5473, 0.6713, 0.5473, 0.8488, 0.5236, 0.8488, 0.5236, 0.6713, 0.4763, 0.6713, 0.4999, 0.6713, 0.4999, 0.8488, 0.4763, 0.8488, 0.4526, 0.6713, 0.4763, 0.6713, 0.4763, 0.8488, 0.4526, 0.8488, 0.5236, 0.6713, 0.4999, 0.6713, 0.4999, 0.4939, 0.5236, 0.4939, 1.136, 0.3756, 1.136, 0.7305, 1.113, 0.7305, 1.113, 0.3756, 1.065, 0.3756, 1.089, 0.3756, 1.089, 0.7305, 1.065, 0.7305, 1.042, 0.3756, 1.065, 0.3756, 1.065, 0.7305, 1.042, 0.7305, 1.113, 0.7305, 1.089, 0.7305, 1.089, 0.3756, 1.113, 0.3756, 1.04, 0.9093, 1.04, 1.087, 1.017, 1.087, 1.017, 0.9093, 0.9694, 0.9093, 0.9931, 0.9093, 0.9931, 1.087, 0.9694, 1.087, 0.9458, 0.9093, 0.9694, 0.9093, 0.9694, 1.087, 0.9458, 1.087, 1.017, 0.9093, 0.9931, 0.9093, 0.9931, 0.7318, 1.017, 0.7318, 1.139, -0.01647, 1.139, 0.161, 1.115, 0.161, 1.115, -0.01647, 1.068, -0.01647, 1.092, -0.01647, 1.092, 0.161, 1.068, 0.161, 1.044, -0.01647, 1.068, -0.01647, 1.068, 0.161, 1.044, 0.161, 1.115, -0.01647, 1.092, -0.01647, 1.092, -0.1939, 1.115, -0.1939, 0.2593, 1.016, 0.2593, 1.194, 0.2356, 1.194, 0.2356, 1.016, 0.1883, 1.016, 0.212, 1.016, 0.212, 1.194, 0.1883, 1.194, 0.1647, 1.016, 0.1883, 1.016, 0.1883, 1.194, 0.1647, 1.194, 0.2356, 1.016, 0.212, 1.016, 0.212, 0.839, 0.2356, 0.839, 0.1005, 0.9668, 0.1005, 1.144, 0.07684, 1.144, 0.07684, 0.9668, 0.02953, 0.9668, 0.05318, 0.9668, 0.05318, 1.144, 0.02953, 1.144, 0.005867, 0.9668, 0.02953, 0.9668, 0.02953, 1.144, 0.005867, 1.144, 0.07684, 0.9668, 0.05318, 0.9668, 0.05318, 0.7893, 0.07684, 0.7893, 0.4513, 0.6713, 0.4513, 0.8488, 0.4276, 0.8488, 0.4276, 0.6713, 0.3803, 0.6713, 0.404, 0.6713, 0.404, 0.8488, 0.3803, 0.8488, 0.3566, 0.6713, 0.3803, 0.6713, 0.3803, 0.8488, 0.3566, 0.8488, 0.4276, 0.6713, 0.404, 0.6713, 0.404, 0.4939, 0.4276, 0.4939, 0.2279, 0.6602, 0.2279, 0.8377, 0.2042, 0.8377, 0.2042, 0.6602, 0.1569, 0.6602, 0.1806, 0.6602, 0.1806, 0.8377, 0.1569, 0.8377, 0.1333, 0.6602, 0.1569, 0.6602, 0.1569, 0.8377, 0.1333, 0.8377, 0.2042, 0.6602, 0.1806, 0.6602, 0.1806, 0.4828, 0.2042, 0.4828, 0.1005, 0.6106, 0.1005, 0.788, 0.07684, 0.788, 0.07684, 0.6106, 0.02953, 0.6106, 0.05318, 0.6106, 0.05318, 0.788, 0.02953, 0.788, 0.005867, 0.6106, 0.02953, 0.6106, 0.02953, 0.788, 0.005867, 0.788, 0.07684, 0.6106, 0.05318, 0.6106, 0.05318, 0.4331, 0.07684, 0.4331, 0.7445, 0.6593, 0.7445, 0.9429, 0.7209, 0.9429, 0.7209, 0.6593, 0.6735, 0.6593, 0.6972, 0.6593, 0.6972, 0.9429, 0.6735, 0.9429, 0.6499, 0.6593, 0.6735, 0.6593, 0.6735, 0.9429, 0.6499, 0.9429, 0.7209, 0.6593, 0.6972, 0.6593, 0.6972, 0.3756, 0.7209, 0.3756, 0.6485, 0.6593, 0.6485, 0.9429, 0.6249, 0.9429, 0.6249, 0.6593, 0.5776, 0.6593, 0.6012, 0.6593, 0.6012, 0.9429, 0.5776, 0.9429, 0.5539, 0.6593, 0.5776, 0.6593, 0.5776, 0.9429, 0.5539, 0.9429, 0.6249, 0.6593, 0.6012, 0.6593, 0.6012, 0.3756, 0.6249, 0.3756, 0.9444, 0.3756, 0.9444, 0.9429, 0.9208, 0.9429, 0.9208, 0.3756, 0.8734, 0.3756, 0.8971, 0.3756, 0.8971, 0.9429, 0.8734, 0.9429, 0.8498, 0.3756, 0.8734, 0.3756, 0.8734, 0.9429, 0.8498, 0.9429, 0.9208, 0.9429, 0.8971, 0.9429, 0.8971, 0.3756, 0.9208, 0.3756, 0.8484, 0.6593, 0.8484, 0.9429, 0.8248, 0.9429, 0.8248, 0.6593, 0.7774, 0.6593, 0.8011, 0.6593, 0.8011, 0.9429, 0.7774, 0.9429, 0.7538, 0.6593, 0.7774, 0.6593, 0.7774, 0.9429, 0.7538, 0.9429, 0.8248, 0.6593, 0.8011, 0.6593, 0.8011, 0.3756, 0.8248, 0.3756, 0.5382, 0.2496, 0.5382, -0.04673, 0.8053, -0.04673, 0.8053, 0.2496, 0.4047, 0.2496, 0.4047, -0.04673, 0.5382, -0.04673, 0.5382, 0.2496, 0.1376, 0.2496, 0.1376, -0.04673, 0.4047, -0.04673, 0.4047, 0.2496, 0.004055, 0.2496, 0.004056, -0.04673, 0.1376, -0.04673, 0.1376, 0.2496, 0.4122, 0.8461, 0.6148, 0.8461, 0.6148, 0.9239, 0.4122, 0.9239, 0.4264, 0.9933, 0.3573, 0.9933, 0.3251, 0.9611, 0.4586, 0.9611, 0.8805, 0.952, 0.9496, 0.952, 0.9818, 0.9843, 0.8483, 0.9843, 0.7787, 0.9912, 0.576, 0.9911, 0.5438, 0.9589, 0.8109, 0.959, 0.03238, 0.9676, 0.235, 0.9676, 0.2672, 0.9999, 0.0001485, 0.9999, 0.6854, 0.8466, 0.6854, 0.8466, 0.6854, 0.8466, 0.6854, 0.8466, 0.3431, 0.8461, 0.4122, 0.8461, 0.4122, 0.9239, 0.3431, 0.9239, 0.1405, 0.8461, 0.3431, 0.8461, 0.3431, 0.9239, 0.1405, 0.9239, 0.07146, 0.8461, 0.1405, 0.8461, 0.1405, 0.9239, 0.07146, 0.9239, 0.4264, 0.1493, 0.4264, -0.1939, 0.4539, -0.1939, 0.4539, 0.1493, 0.4053, 0.1493, 0.3777, 0.1493, 0.3777, -0.1939, 0.4053, -0.1939, 0.5039, 0.1493, 0.4764, 0.1493, 0.4764, -0.1939, 0.5039, -0.1939, 0.3566, 0.1493, 0.3777, 0.1493, 0.3777, 0.4925, 0.3566, 0.4925, 0.525, 0.1493, 0.525, -0.1939, 0.5525, -0.1939, 0.5525, 0.1493, 0.4264, 0.1493, 0.4053, 0.1493, 0.4053, -0.1939, 0.4264, -0.1939, 0.4553, 0.1493, 0.4764, 0.1493, 0.4764, 0.4925, 0.4553, 0.4925, 0.525, 0.1493, 0.5039, 0.1493, 0.5039, -0.1939, 0.525, -0.1939, 0.7012, 0.09017, 0.7287, 0.09017, 0.7287, 0.3743, 0.7012, 0.3743, 0.6801, 0.09017, 0.6801, 0.3743, 0.6525, 0.3743, 0.6525, 0.09017, 0.7498, 0.09017, 0.7287, 0.09017, 0.7287, -0.1939, 0.7498, -0.1939, 0.6801, 0.09017, 0.7012, 0.09017, 0.7012, 0.3743, 0.6801, 0.3743, 0.7998, 0.09017, 0.7723, 0.09017, 0.7723, -0.1939, 0.7998, -0.1939, 0.8209, 0.09017, 0.8209, -0.1939, 0.8484, -0.1939, 0.8484, 0.09017, 0.7511, 0.09017, 0.7723, 0.09017, 0.7723, 0.3743, 0.7511, 0.3743, 0.8209, 0.09017, 0.7998, 0.09017, 0.7998, -0.1939, 0.8209, -0.1939, 0.6025, 0.09017, 0.6301, 0.09017, 0.6301, 0.3743, 0.6025, 0.3743, 0.5814, 0.09017, 0.5814, 0.3743, 0.5539, 0.3743, 0.5539, 0.09017, 0.6512, 0.09017, 0.6301, 0.09017, 0.6301, -0.1939, 0.6512, -0.1939, 0.5814, 0.09017, 0.6025, 0.09017, 0.6025, 0.3743, 0.5814, 0.3743, 0.8984, 0.09017, 0.8709, 0.09017, 0.8709, -0.1939, 0.8984, -0.1939, 0.9195, 0.09017, 0.9195, -0.1939, 0.947, -0.1939, 0.947, 0.09017, 0.8498, 0.09017, 0.8709, 0.09017, 0.8709, 0.3743, 0.8498, 0.3743, 0.9195, 0.09017, 0.8984, 0.09017, 0.8984, -0.1939, 0.9195, -0.1939, 0.2747, 0.6229, 0.4974, 0.6229, 0.4974, 0.8502, 0.2747, 0.8502, 0.7201, 0.3957, 0.4974, 0.3957, 0.4974, 0.1684, 0.7201, 0.1684, 0.4619, 0.06319, 0.4894, 0.06319, 0.4894, 0.2734, 0.4619, 0.2734, 0.4408, 0.06319, 0.4408, 0.2734, 0.4133, 0.2734, 0.4133, 0.06319, 0.5105, 0.2734, 0.4894, 0.2734, 0.4894, 0.06319, 0.5105, 0.06319, 0.4408, 0.06319, 0.4619, 0.06319, 0.4619, 0.2734, 0.4408, 0.2734, 0.2822, 0.2116, 0.3097, 0.2116, 0.3097, 0.4218, 0.2822, 0.4218, 0.2611, 0.2116, 0.2611, 0.4218, 0.2336, 0.4218, 0.2336, 0.2116, 0.3309, 0.4218, 0.3097, 0.4218, 0.3097, 0.2116, 0.3309, 0.2116, 0.2611, 0.2116, 0.2822, 0.2116, 0.2822, 0.4218, 0.2611, 0.4218, 0.5714, 0.3907, 0.5714, 0.6495, 0.5196, 0.6495, 0.5196, 0.3907, 0.4161, 0.3907, 0.4678, 0.3907, 0.4678, 0.6495, 0.4161, 0.6495, 0.3643, 0.3907, 0.4161, 0.3907, 0.4161, 0.6495, 0.3643, 0.6495, 0.5196, 0.3907, 0.4678, 0.3907, 0.4678, 0.1318, 0.5196, 0.1318, 0.4678, 0.6495, 0.5196, 0.6495, 0.5196, 0.7013, 0.4678, 0.7013, 0.4161, 0.6495, 0.4678, 0.6495, 0.4678, 0.7013, 0.4161, 0.7013, 0.5196, 0.6495, 0.5714, 0.6495, 0.5714, 0.7013, 0.5196, 0.7013, 0.6493, 0.1059, 0.701, 0.1059, 0.701, 0.3648, 0.6493, 0.3648, 0.3123, 0.6495, 0.3123, 0.7013, 0.2605, 0.7013, 0.2605, 0.6495, 0.701, 0.1059, 0.7528, 0.1059, 0.7528, 0.3648, 0.701, 0.3648, 0.5975, 0.1059, 0.6493, 0.1059, 0.6493, 0.3648, 0.5975, 0.3648, 0.7528, 0.1059, 0.8046, 0.1059, 0.8046, 0.3648, 0.7528, 0.3648, 0.2088, 0.6495, 0.2605, 0.6495, 0.2605, 0.7013, 0.2088, 0.7013, 0.3123, 0.3907, 0.2605, 0.3907, 0.2605, 0.1318, 0.3123, 0.1318, 0.157, 0.7013, 0.157, 0.6495, 0.2088, 0.6495, 0.2088, 0.7013, 0.5716, 0.4429, 0.5716, 0.3911, 0.6234, 0.3911, 0.6234, 0.4429, 0.3641, 0.3907, 0.3123, 0.3907, 0.3123, 0.1318, 0.3641, 0.1318, 0.2088, 0.3907, 0.157, 0.3907, 0.157, 0.1318, 0.2088, 0.1318, 0.2605, 0.3907, 0.2088, 0.3907, 0.2088, 0.1318, 0.2605, 0.1318, 0.6234, 0.3909, 0.5716, 0.3909, 0.5716, 0.3391, 0.6234, 0.3391, 0.6767, 1.001, 0.6767, 0.6248, 0.8648, 0.6248, 0.8648, 1.001, 0.311, 0.3395, 0.3209, 0.3426, 0.3197, 0.3685, 0.3096, 0.3708, 0.3197, 0.3685, 0.3209, 0.3426, 0.4664, 0.3513, 0.4664, 0.3695, 0.3163, 0.3333, 0.469, 0.3456, 0.4664, 0.3513, 0.3209, 0.3426, 0.469, 0.3755, 0.3145, 0.3775, 0.3197, 0.3685, 0.4664, 0.3695, 0.4722, 0.349, 0.4722, 0.3726, 0.4664, 0.3695, 0.4664, 0.3513, 0.3096, 0.2954, 0.3196, 0.2983, 0.3199, 0.3245, 0.3103, 0.3271, 0.3199, 0.3245, 0.3196, 0.2983, 0.4666, 0.3071, 0.4667, 0.3252, 0.3153, 0.2888, 0.4692, 0.3014, 0.4666, 0.3071, 0.3196, 0.2983, 0.4695, 0.331, 0.3151, 0.3332, 0.3199, 0.3245, 0.4667, 0.3252, 0.4725, 0.3048, 0.4725, 0.3281, 0.4667, 0.3252, 0.4666, 0.3071, 0.4786, 0.3803, 0.4784, 0.4144, 0.4732, 0.4113, 0.4733, 0.3828, 0.4288, 0.3803, 0.434, 0.3828, 0.4342, 0.4113, 0.429, 0.4144, 0.4761, 0.4166, 0.4312, 0.4166, 0.4342, 0.4113, 0.4732, 0.4113, 0.4732, 0.4113, 0.4342, 0.4113, 0.434, 0.3828, 0.4733, 0.3828, 0.4733, 0.3828, 0.434, 0.3828, 0.4315, 0.3776, 0.4758, 0.3776, 0.4462, 0.4362, 0.4401, 0.4362, 0.4401, 0.4277, 0.4463, 0.4277, 0.4497, 0.4472, 0.4355, 0.4465, 0.4401, 0.4362, 0.4462, 0.4362, 0.4579, 0.4278, 0.4578, 0.4362, 0.4462, 0.4362, 0.4463, 0.4277, 0.4355, 0.4173, 0.4499, 0.4167, 0.4463, 0.4277, 0.4401, 0.4277, 0.4288, 0.4361, 0.4288, 0.4277, 0.4401, 0.4277, 0.4401, 0.4362, 0.3495, 0.3814, 0.3483, 0.3852, 0.3341, 0.3852, 0.3329, 0.3814, 0.3193, 0.3909, 0.3225, 0.3933, 0.3176, 0.4067, 0.3136, 0.4065, 0.3178, 0.4225, 0.3212, 0.4204, 0.332, 0.4295, 0.3305, 0.4332, 0.3631, 0.3909, 0.3599, 0.3933, 0.3483, 0.3852, 0.3495, 0.3814, 0.3329, 0.3814, 0.3341, 0.3852, 0.3225, 0.3933, 0.3193, 0.3909, 0.3136, 0.4065, 0.3176, 0.4067, 0.3212, 0.4204, 0.3178, 0.4225, 0.3305, 0.4332, 0.332, 0.4295, 0.3462, 0.4309, 0.347, 0.4348, 0.3688, 0.4065, 0.3648, 0.4067, 0.3599, 0.3933, 0.3631, 0.3909, 0.3728, 0.4063, 0.3688, 0.4065, 0.3631, 0.3909, 0.3663, 0.3884, 0.3289, 0.4369, 0.3305, 0.4332, 0.347, 0.4348, 0.3479, 0.4387, 0.3096, 0.4063, 0.3136, 0.4065, 0.3178, 0.4225, 0.3144, 0.4247, 0.3317, 0.3776, 0.3329, 0.3814, 0.3193, 0.3909, 0.3161, 0.3884, 0.3663, 0.3884, 0.3631, 0.3909, 0.3495, 0.3814, 0.3507, 0.3776, 0.3144, 0.4247, 0.3178, 0.4225, 0.3305, 0.4332, 0.3289, 0.4369, 0.3161, 0.3884, 0.3193, 0.3909, 0.3136, 0.4065, 0.3096, 0.4063, 0.3507, 0.3776, 0.3495, 0.3814, 0.3329, 0.3814, 0.3317, 0.3776, 0.395, 0.4341, 0.3819, 0.424, 0.3852, 0.4217, 0.3964, 0.4304, 0.3769, 0.4082, 0.3819, 0.3923, 0.3852, 0.3946, 0.3809, 0.4082, 0.395, 0.3822, 0.4116, 0.3814, 0.4106, 0.3853, 0.3964, 0.386, 0.4116, 0.4349, 0.395, 0.4341, 0.3964, 0.4304, 0.4106, 0.431, 0.3819, 0.424, 0.3769, 0.4082, 0.3809, 0.4082, 0.3852, 0.4217, 0.3819, 0.3923, 0.395, 0.3822, 0.3964, 0.386, 0.3852, 0.3946, 0.4116, 0.3814, 0.4256, 0.3903, 0.4226, 0.3929, 0.4106, 0.3853, 0.4256, 0.426, 0.4116, 0.4349, 0.4106, 0.431, 0.4226, 0.4234, 0.4287, 0.4286, 0.4126, 0.4388, 0.4116, 0.4349, 0.4256, 0.426, 0.4126, 0.3776, 0.4287, 0.3877, 0.4256, 0.3903, 0.4116, 0.3814, 0.3786, 0.39, 0.3936, 0.3784, 0.395, 0.3822, 0.3819, 0.3923, 0.3786, 0.4263, 0.3729, 0.4082, 0.3769, 0.4082, 0.3819, 0.424, 0.4126, 0.4388, 0.3936, 0.4379, 0.395, 0.4341, 0.4116, 0.4349, 0.3936, 0.3784, 0.4126, 0.3776, 0.4116, 0.3814, 0.395, 0.3822, 0.3729, 0.4082, 0.3786, 0.39, 0.3819, 0.3923, 0.3769, 0.4082, 0.3936, 0.4379, 0.3786, 0.4263, 0.3819, 0.424, 0.395, 0.4341, 1.99, 0.2785, 2.682, 0.2785, 2.682, 0.798, 1.99, 0.798, -1.128, 0.2785, -0.435, 0.2785, -0.435, 0.798, -1.128, 0.798, 0.2577, 0.2785, 1.124, 0.2785, 1.124, 0.798, 0.2577, 0.798, -2.86, 0.2785, -1.994, 0.2785, -1.994, 0.798, -2.86, 0.798, -0.435, 0.2785, 0.2577, 0.2785, 0.2577, 0.798, -0.435, 0.798, 2.682, 0.2785, 3.375, 0.2785, 3.375, 0.798, 2.682, 0.798, -1.994, 0.2785, -1.128, 0.2785, -1.128, 0.798, -1.994, 0.798, 1.124, 0.2785, 1.99, 0.2785, 1.99, 0.798, 1.124, 0.798, -1.689, -0.003908, -1.689, 0.4979, -2.692, 0.4979, -2.692, -0.003909, 1.991, -0.003907, 1.991, 0.4979, 0.9873, 0.4979, 0.9873, -0.003907, -0.0163, -0.003907, -0.0163, 0.4979, -0.8526, 0.4979, -0.8526, -0.003907, -0.8526, -0.003907, -0.8526, 0.4979, -1.689, 0.4979, -1.689, -0.003908, 2.827, -0.003906, 2.827, 0.4979, 1.991, 0.4979, 1.991, -0.003907, 3.663, -0.003906, 3.663, 0.4979, 2.827, 0.4979, 2.827, -0.003906, 0.9873, -0.003907, 0.9873, 0.4979, -0.0163, 0.4979, -0.0163, -0.003907, -2.692, -0.003909, -2.692, 0.4979, -3.696, 0.4979, -3.696, -0.00391, 0.4264, 0.4925, 0.4053, 0.4925, 0.4053, 0.1493, 0.4264, 0.1493, 0.3566, -0.1939, 0.3777, -0.1939, 0.3777, 0.1493, 0.3566, 0.1493, 0.4053, 0.4925, 0.3777, 0.4925, 0.3777, 0.1493, 0.4053, 0.1493, 0.4264, 0.4925, 0.4264, 0.1493, 0.4539, 0.1493, 0.4539, 0.4925, 0.525, 0.4925, 0.5039, 0.4925, 0.5039, 0.1493, 0.525, 0.1493, 0.4553, -0.1939, 0.4764, -0.1939, 0.4764, 0.1493, 0.4553, 0.1493, 0.525, 0.4925, 0.525, 0.1493, 0.5525, 0.1493, 0.5525, 0.4925, 0.5039, 0.4925, 0.4764, 0.4925, 0.4764, 0.1493, 0.5039, 0.1493, 0.2004, 0.4815, 0.1649, 0.4815, 0.1649, 0.1438, 0.2004, 0.1438, 0.1019, -0.1939, 0.1373, -0.1939, 0.1373, 0.1438, 0.1019, 0.1438, 0.1649, 0.4815, 0.1373, 0.4815, 0.1373, 0.1438, 0.1649, 0.1438, 0.2004, 0.4815, 0.2004, 0.1438, 0.2279, 0.1438, 0.2279, 0.4815, 0.2568, 0.4815, 0.2568, 0.1438, 0.2923, 0.1438, 0.2923, 0.4815, 0.3553, -0.1939, 0.3553, 0.1438, 0.3198, 0.1438, 0.3198, -0.1939, 0.2923, 0.4815, 0.2923, 0.1438, 0.3198, 0.1438, 0.3198, 0.4815, 0.2568, 0.4815, 0.2292, 0.4815, 0.2292, 0.1438, 0.2568, 0.1438, -0.005963, 0.4318, -0.005963, 0.1189, 0.02952, 0.1189, 0.02952, 0.4318, 0.1005, -0.1939, 0.1005, 0.1189, 0.06501, 0.1189, 0.06501, -0.1939, 0.02952, 0.4318, 0.02952, 0.1189, 0.06501, 0.1189, 0.06501, 0.4318, -0.005963, 0.4318, -0.04145, 0.4318, -0.04145, 0.1189, -0.005963, 0.1189, -0.1495, 0.4318, -0.1494, 0.1189, -0.1139, 0.119, -0.114, 0.4318, -0.0428, -0.1939, -0.04291, 0.119, -0.0784, 0.119, -0.07829, -0.1939, -0.114, 0.4318, -0.1139, 0.119, -0.0784, 0.119, -0.07851, 0.4318, -0.1495, 0.4318, -0.185, 0.4318, -0.1849, 0.1189, -0.1494, 0.1189, 0.8209, 0.3743, 0.7998, 0.3743, 0.7998, 0.09017, 0.8209, 0.09017, 0.7511, -0.1939, 0.7723, -0.1939, 0.7723, 0.09017, 0.7511, 0.09017, 0.8209, 0.3743, 0.8209, 0.09017, 0.8484, 0.09017, 0.8484, 0.3743, 0.7998, 0.3743, 0.7723, 0.3743, 0.7723, 0.09017, 0.7998, 0.09017, 0.6801, -0.1939, 0.7012, -0.1939, 0.7012, 0.09017, 0.6801, 0.09017, 0.7498, 0.3743, 0.7287, 0.3743, 0.7287, 0.09017, 0.7498, 0.09017, 0.6801, -0.1939, 0.6801, 0.09017, 0.6525, 0.09017, 0.6525, -0.1939, 0.7012, -0.1939, 0.7287, -0.1939, 0.7287, 0.09017, 0.7012, 0.09017, 0.9195, 0.3743, 0.8984, 0.3743, 0.8984, 0.09017, 0.9195, 0.09017, 0.8498, -0.1939, 0.8709, -0.1939, 0.8709, 0.09017, 0.8498, 0.09017, 0.9195, 0.3743, 0.9195, 0.09017, 0.947, 0.09017, 0.947, 0.3743, 0.8984, 0.3743, 0.8709, 0.3743, 0.8709, 0.09017, 0.8984, 0.09017, 0.5814, -0.1939, 0.6025, -0.1939, 0.6025, 0.09017, 0.5814, 0.09017, 0.6512, 0.3743, 0.6301, 0.3743, 0.6301, 0.09017, 0.6512, 0.09017, 0.5814, -0.1939, 0.5814, 0.09017, 0.5539, 0.09017, 0.5539, -0.1939, 0.6025, -0.1939, 0.6301, -0.1939, 0.6301, 0.09017, 0.6025, 0.09017, 0.7201, 0.8502, 0.4974, 0.8502, 0.4974, 0.6229, 0.7201, 0.6229, 0.7201, 0.6229, 0.4974, 0.6229, 0.4974, 0.3957, 0.7201, 0.3957, 0.2747, 0.1684, 0.4974, 0.1684, 0.4974, 0.3957, 0.2747, 0.3957, 0.2747, 0.3957, 0.4974, 0.3957, 0.4974, 0.6229, 0.2747, 0.6229, -0.6796, -0.3319, -0.6796, -0.9597, -0.06272, -0.9597, -0.06272, -0.3319, -0.06272, -0.3319, -0.06272, -0.9597, 0.5542, -0.9597, 0.5542, -0.3319, 2.135, 0.3427, 2.135, 0.9705, 1.518, 0.9705, 1.518, 0.3427, 1.518, 0.3427, 1.518, 0.9705, 0.9014, 0.9705, 0.9014, 0.3427, 0.1681, 0.02515, 0.2007, 0.02515, 0.2007, 0.3584, 0.1681, 0.3584, 0.1681, 0.3584, 0.2007, 0.3584, 0.2007, 0.6917, 0.1681, 0.6917, 0.1679, 0.02515, 0.1679, 0.3584, 0.1352, 0.3584, 0.1352, 0.02515, 0.1679, 0.3584, 0.1679, 0.6917, 0.1352, 0.6917, 0.1352, 0.3584, 1.518, -0.2851, 1.518, 0.3427, 0.9014, 0.3427, 0.9014, -0.2851, 2.135, -0.2851, 2.135, 0.3427, 1.518, 0.3427, 1.518, -0.2851, 0.05205, 0.3957, 0.2747, 0.3957, 0.2747, 0.6229, 0.05205, 0.6229, 0.05205, 0.1684, 0.2747, 0.1684, 0.2747, 0.3957, 0.05205, 0.3957, 0.05205, 0.6229, 0.2747, 0.6229, 0.2747, 0.8502, 0.05205, 0.8502, 0.9014, -0.2851, 0.9014, 0.3427, 0.2845, 0.3427, 0.2845, -0.2851, 9.57e-05, 0.7441, 9.573e-05, 0.405, 0.02711, 0.3929, 0.02145, 0.7194, 0.11, 0.7194, 0.1043, 0.3929, 0.1314, 0.405, 0.1314, 0.7442, -0.06272, 0.2959, -0.06272, -0.3319, 0.5542, -0.3319, 0.5542, 0.2959, -0.6796, 0.2959, -0.6796, -0.3319, -0.06272, -0.3319, -0.06272, 0.2959, 0.9428, 0.6229, 0.7201, 0.6229, 0.7201, 0.3957, 0.9428, 0.3957, 0.9428, 0.8502, 0.7201, 0.8502, 0.7201, 0.6229, 0.9428, 0.6229, 0.9428, 0.3957, 0.7201, 0.3957, 0.7201, 0.1684, 0.9428, 0.1684, 0.5542, 0.2959, 0.5542, -0.3319, 1.171, -0.3319, 1.171, 0.2959, 0.03296, 0.7441, 0.03296, 0.405, 0.05997, 0.3929, 0.05431, 0.7194, 0.07714, 0.7194, 0.07148, 0.3929, 0.09849, 0.405, 0.09849, 0.7442, -0.114, 0.788, -0.1377, 0.788, -0.1377, 0.6106, -0.114, 0.6106, -0.185, 0.4332, -0.1613, 0.4332, -0.1613, 0.6106, -0.185, 0.6106, -0.1613, 0.4332, -0.1377, 0.4332, -0.1377, 0.6106, -0.1613, 0.6106, -0.09034, 0.4332, -0.09034, 0.6106, -0.114, 0.6106, -0.114, 0.4332, 0.2042, 0.8377, 0.1806, 0.8377, 0.1806, 0.6602, 0.2042, 0.6602, 0.1333, 0.4828, 0.1569, 0.4828, 0.1569, 0.6602, 0.1333, 0.6602, 0.1569, 0.4828, 0.1806, 0.4828, 0.1806, 0.6602, 0.1569, 0.6602, 0.2279, 0.4828, 0.2279, 0.6602, 0.2042, 0.6602, 0.2042, 0.4828, 0.7209, 0.9429, 0.6972, 0.9429, 0.6972, 0.6593, 0.7209, 0.6593, 0.6499, 0.3756, 0.6735, 0.3756, 0.6735, 0.6593, 0.6499, 0.6593, 0.6735, 0.3756, 0.6972, 0.3756, 0.6972, 0.6593, 0.6735, 0.6593, 0.7445, 0.3756, 0.7445, 0.6593, 0.7209, 0.6593, 0.7209, 0.3756, 0.6249, 0.9429, 0.6012, 0.9429, 0.6012, 0.6593, 0.6249, 0.6593, 0.5539, 0.3756, 0.5776, 0.3756, 0.5776, 0.6593, 0.5539, 0.6593, 0.5776, 0.3756, 0.6012, 0.3756, 0.6012, 0.6593, 0.5776, 0.6593, 0.6485, 0.3756, 0.6485, 0.6593, 0.6249, 0.6593, 0.6249, 0.3756, 1.115, 0.161, 1.092, 0.161, 1.092, -0.01647, 1.115, -0.01647, 1.044, -0.1939, 1.068, -0.1939, 1.068, -0.01647, 1.044, -0.01647, 1.068, -0.1939, 1.092, -0.1939, 1.092, -0.01647, 1.068, -0.01647, 1.139, -0.1939, 1.139, -0.01647, 1.115, -0.01647, 1.115, -0.1939, 0.07684, 1.144, 0.05318, 1.144, 0.05318, 0.9668, 0.07684, 0.9668, 0.005867, 0.7893, 0.02953, 0.7893, 0.02953, 0.9668, 0.005867, 0.9668, 0.02953, 0.7893, 0.05318, 0.7893, 0.05318, 0.9668, 0.02953, 0.9668, 0.1005, 0.7893, 0.1005, 0.9668, 0.07684, 0.9668, 0.07684, 0.7893, 0.8248, 0.9429, 0.8011, 0.9429, 0.8011, 0.6593, 0.8248, 0.6593, 0.7538, 0.3756, 0.7774, 0.3756, 0.7774, 0.6593, 0.7538, 0.6593, 0.7774, 0.3756, 0.8011, 0.3756, 0.8011, 0.6593, 0.7774, 0.6593, 0.8484, 0.3756, 0.8484, 0.6593, 0.8248, 0.6593, 0.8248, 0.3756, 0.5236, 0.8488, 0.4999, 0.8488, 0.4999, 0.6713, 0.5236, 0.6713, 0.4526, 0.4939, 0.4763, 0.4939, 0.4763, 0.6713, 0.4526, 0.6713, 0.4763, 0.4939, 0.4999, 0.4939, 0.4999, 0.6713, 0.4763, 0.6713, 0.5473, 0.4939, 0.5473, 0.6713, 0.5236, 0.6713, 0.5236, 0.4939, 0.07684, 0.788, 0.05318, 0.788, 0.05318, 0.6106, 0.07684, 0.6106, 0.005867, 0.4331, 0.02953, 0.4331, 0.02953, 0.6106, 0.005867, 0.6106, 0.02953, 0.4331, 0.05318, 0.4331, 0.05318, 0.6106, 0.02953, 0.6106, 0.1005, 0.4331, 0.1005, 0.6106, 0.07684, 0.6106, 0.07684, 0.4331, 1.017, 1.087, 0.9931, 1.087, 0.9931, 0.9093, 1.017, 0.9093, 0.9458, 0.7318, 0.9694, 0.7318, 0.9694, 0.9093, 0.9458, 0.9093, 0.9694, 0.7318, 0.9931, 0.7318, 0.9931, 0.9093, 0.9694, 0.9093, 1.04, 0.7318, 1.04, 0.9093, 1.017, 0.9093, 1.017, 0.7318, 0.4276, 0.8488, 0.404, 0.8488, 0.404, 0.6713, 0.4276, 0.6713, 0.3566, 0.4939, 0.3803, 0.4939, 0.3803, 0.6713, 0.3566, 0.6713, 0.3803, 0.4939, 0.404, 0.4939, 0.404, 0.6713, 0.3803, 0.6713, 0.4513, 0.4939, 0.4513, 0.6713, 0.4276, 0.6713, 0.4276, 0.4939, 0.2356, 1.194, 0.212, 1.194, 0.212, 1.016, 0.2356, 1.016, 0.1647, 0.839, 0.1883, 0.839, 0.1883, 1.016, 0.1647, 1.016, 0.1883, 0.839, 0.212, 0.839, 0.212, 1.016, 0.1883, 1.016, 0.2593, 0.839, 0.2593, 1.016, 0.2356, 1.016, 0.2356, 0.839, 1.113, 1.087, 1.089, 1.087, 1.089, 0.9093, 1.113, 0.9093, 1.042, 0.7318, 1.065, 0.7318, 1.065, 0.9093, 1.042, 0.9093, 1.136, 0.7318, 1.136, 0.9093, 1.113, 0.9093, 1.113, 0.7318, 1.065, 0.7318, 1.089, 0.7318, 1.089, 0.9093, 1.065, 0.9093, 1.019, 0.161, 0.9957, 0.161, 0.9957, -0.01647, 1.019, -0.01647, 0.9484, -0.1939, 0.9721, -0.1939, 0.9721, -0.01647, 0.9484, -0.01647, 1.043, -0.1939, 1.043, -0.01647, 1.019, -0.01647, 1.019, -0.1939, 0.9721, -0.1939, 0.9957, -0.1939, 0.9957, -0.01647, 0.9721, -0.01647, -0.114, 1.144, -0.1377, 1.144, -0.1377, 0.9668, -0.114, 0.9668, -0.185, 0.7894, -0.1613, 0.7894, -0.1613, 0.9668, -0.185, 0.9668, -0.1613, 0.7894, -0.1377, 0.7894, -0.1377, 0.9668, -0.1613, 0.9668, -0.09034, 0.7894, -0.09034, 0.9668, -0.114, 0.9668, -0.114, 0.7894, 1.017, 0.7305, 0.9931, 0.7305, 0.9931, 0.553, 1.017, 0.553, 0.9458, 0.3756, 0.9694, 0.3756, 0.9694, 0.553, 0.9458, 0.553, 0.9694, 0.3756, 0.9931, 0.3756, 0.9931, 0.553, 0.9694, 0.553, 1.04, 0.3756, 1.04, 0.553, 1.017, 0.553, 1.017, 0.3756, 0.3316, 0.8377, 0.308, 0.8377, 0.308, 0.6602, 0.3316, 0.6602, 0.2606, 0.4828, 0.2843, 0.4828, 0.2843, 0.6602, 0.2606, 0.6602, 0.2843, 0.4828, 0.308, 0.4828, 0.308, 0.6602, 0.2843, 0.6602, 0.3553, 0.4828, 0.3553, 0.6602, 0.3316, 0.6602, 0.3316, 0.4828, 0.3316, 1.194, 0.308, 1.194, 0.308, 1.016, 0.3316, 1.016, 0.2606, 0.839, 0.2843, 0.839, 0.2843, 1.016, 0.2606, 1.016, 0.3553, 0.839, 0.3553, 1.016, 0.3316, 1.016, 0.3316, 0.839, 0.2843, 0.839, 0.308, 0.839, 0.308, 1.016, 0.2843, 1.016, 0.004055, 0.8424, 0.004055, 0.546, 0.1376, 0.546, 0.1376, 0.8424, 0.004055, 0.546, 0.004055, 0.2496, 0.1376, 0.2496, 0.1376, 0.546, 0.1376, 0.8424, 0.1376, 0.546, 0.4047, 0.546, 0.4047, 0.8424, 0.1376, 0.546, 0.1376, 0.2496, 0.4047, 0.2496, 0.4047, 0.546, 0.4047, 0.8424, 0.4047, 0.546, 0.5382, 0.546, 0.5382, 0.8424, 0.4047, 0.546, 0.4047, 0.2496, 0.5382, 0.2496, 0.5382, 0.546, 0.5382, 0.8424, 0.5382, 0.546, 0.8053, 0.546, 0.8053, 0.8424, 0.5382, 0.546, 0.5382, 0.2496, 0.8053, 0.2496, 0.8053, 0.546, 0.8645, 0.5246, 0.8643, 0.3397, 0.833, 0.339, 0.833, 0.5242, 0.7874, 0.5246, 0.8189, 0.5242, 0.8189, 0.339, 0.7876, 0.3397, 0.8647, 0.8502, 0.8647, 0.8643, 0.8962, 0.8643, 0.8962, 0.8502, 0.7733, 0.5246, 0.7874, 0.5246, 0.7876, 0.3397, 0.7735, 0.3397, 0.8787, 0.8643, 0.8647, 0.8643, 0.8647, 0.8958, 0.8787, 0.8958, 0.833, 0.7102, 0.8189, 0.7102, 0.8188, 0.8958, 0.8328, 0.8958, 0.833, 0.339, 0.8189, 0.339, 0.8189, 0.5242, 0.833, 0.5242, 0.833, 0.5242, 0.8189, 0.5242, 0.8189, 0.7102, 0.833, 0.7102, 0.7733, 0.8951, 0.7873, 0.8951, 0.7872, 0.7098, 0.7732, 0.7098, 0.7732, 0.7098, 0.7872, 0.7098, 0.7874, 0.5246, 0.7733, 0.5246, 0.7873, 0.8951, 0.8188, 0.8958, 0.8189, 0.7102, 0.7872, 0.7098, 0.7872, 0.7098, 0.8189, 0.7102, 0.8189, 0.5242, 0.7874, 0.5246, 0.8642, 0.8951, 0.8646, 0.7098, 0.833, 0.7102, 0.8328, 0.8958, 0.8646, 0.7098, 0.8645, 0.5246, 0.833, 0.5242, 0.833, 0.7102, 0.1431, 0.2873, 0.124, 0.2873, 0.124, 0.2596, 0.1431, 0.2596, 0.1442, 0.09609, 0.1713, 0.06896, 0.1713, 0.355, 0.1442, 0.3278, 0.1788, 0.4604, 0.1714, 0.4604, 0.1714, 0.3007, 0.1788, 0.3007, 0.1788, 0.3007, 0.1714, 0.3007, 0.1714, 0.06896, 0.1788, 0.06896, 0.1168, 0.7828, 0.09849, 0.7828, 0.09849, 0.5689, 0.1168, 0.5689, 0.1168, 1.069, 0.09849, 1.069, 0.09849, 0.7828, 0.1168, 0.7828, 0.2242, 0.2132, 0.2514, 0.186, 0.2514, 0.4, 0.2242, 0.3728, 0.1441, 0.3278, 0.1169, 0.355, 0.1169, 0.06896, 0.1441, 0.09609, 0.2786, 0.3728, 0.2515, 0.4, 0.2515, 0.186, 0.2786, 0.2132, 0.1168, 0.5689, 0.09849, 0.5689, 0.09849, 0.2829, 0.1168, 0.2829, 0.1168, 0.2829, 0.09849, 0.2829, 0.09849, 0.06896, 0.1168, 0.06896, 0.1788, 0.6921, 0.1714, 0.6921, 0.1714, 0.4604, 0.1788, 0.4604, 0.1788, 0.8518, 0.1714, 0.8518, 0.1714, 0.6921, 0.1788, 0.6921, 0.08883, 0.5768, 0.1013, 0.5768, 0.1013, 0.5875, 0.08883, 0.5875, 0.08883, 0.5983, 0.08883, 0.5876, 0.1013, 0.5876, 0.1013, 0.5983, 0.07804, 0.5983, 0.06559, 0.5983, 0.06559, 0.4829, 0.07804, 0.4829, 0.05482, 0.5983, 0.04237, 0.5983, 0.04237, 0.4829, 0.05482, 0.4829, 0.08881, 0.5983, 0.07804, 0.5983, 0.07804, 0.4829, 0.08881, 0.4829, 0.06559, 0.5983, 0.05482, 0.5983, 0.05482, 0.4829, 0.06559, 0.4829, 0.1085, 0.8445, 0.121, 0.8445, 0.121, 0.8617, 0.1085, 0.8617, 0.1085, 0.879, 0.1085, 0.8618, 0.121, 0.8618, 0.121, 0.879, 0.09772, 0.879, 0.08528, 0.879, 0.08528, 0.6944, 0.09772, 0.6944, 0.0745, 0.879, 0.06206, 0.879, 0.06206, 0.6944, 0.0745, 0.6944, 0.1085, 0.879, 0.09772, 0.879, 0.09772, 0.6944, 0.1085, 0.6944, 0.08528, 0.879, 0.0745, 0.879, 0.0745, 0.6944, 0.08528, 0.6944, 0.1434, 0.8161, 0.1625, 0.8161, 0.1625, 0.8438, 0.1434, 0.8438, 0.1424, 1.007, 0.1152, 1.034, 0.1152, 0.7484, 0.1424, 0.7755, 0.1077, 0.643, 0.1151, 0.643, 0.1151, 0.8027, 0.1077, 0.8027, 0.1077, 0.8027, 0.1151, 0.8027, 0.1151, 1.034, 0.1077, 1.034, 0.1697, 0.3205, 0.1881, 0.3205, 0.1881, 0.5345, 0.1697, 0.5345, 0.1697, 0.03451, 0.1881, 0.03451, 0.1881, 0.3205, 0.1697, 0.3205, 0.0623, 0.8902, 0.03516, 0.9173, 0.03516, 0.7034, 0.0623, 0.7305, 0.1425, 0.7755, 0.1696, 0.7484, 0.1696, 1.034, 0.1425, 1.007, 0.007923, 0.7305, 0.03506, 0.7034, 0.03506, 0.9173, 0.007923, 0.8902, 0.1697, 0.5345, 0.1881, 0.5345, 0.1881, 0.8205, 0.1697, 0.8205, 0.1697, 0.8205, 0.1881, 0.8205, 0.1881, 1.034, 0.1697, 1.034, 0.1077, 0.4112, 0.1151, 0.4112, 0.1151, 0.643, 0.1077, 0.643, 0.1077, 0.2516, 0.1151, 0.2516, 0.1151, 0.4112, 0.1077, 0.4112, 0.1977, 0.5266, 0.1853, 0.5266, 0.1853, 0.5158, 0.1977, 0.5158, 0.1977, 0.505, 0.1977, 0.5158, 0.1853, 0.5158, 0.1853, 0.505, 0.2085, 0.505, 0.2209, 0.505, 0.2209, 0.6205, 0.2085, 0.6205, 0.2317, 0.505, 0.2442, 0.505, 0.2442, 0.6205, 0.2317, 0.6205, 0.1977, 0.505, 0.2085, 0.505, 0.2085, 0.6205, 0.1977, 0.6205, 0.2209, 0.505, 0.2317, 0.505, 0.2317, 0.6205, 0.2209, 0.6205, 0.178, 0.2589, 0.1656, 0.2589, 0.1656, 0.2416, 0.178, 0.2416, 0.178, 0.2244, 0.178, 0.2416, 0.1656, 0.2416, 0.1656, 0.2244, 0.1888, 0.2244, 0.2013, 0.2244, 0.2013, 0.409, 0.1888, 0.409, 0.212, 0.2244, 0.2245, 0.2244, 0.2245, 0.409, 0.212, 0.409, 0.178, 0.2244, 0.1888, 0.2244, 0.1888, 0.409, 0.178, 0.409, 0.2013, 0.2244, 0.212, 0.2244, 0.212, 0.409, 0.2013, 0.409, 0.1431, 0.2873, 0.124, 0.2873, 0.124, 0.2596, 0.1431, 0.2596, 0.1442, 0.09609, 0.1713, 0.06896, 0.1713, 0.355, 0.1442, 0.3278, 0.1788, 0.4604, 0.1714, 0.4604, 0.1714, 0.3007, 0.1788, 0.3007, 0.1788, 0.3007, 0.1714, 0.3007, 0.1714, 0.06896, 0.1788, 0.06896, 0.1168, 0.7828, 0.09849, 0.7828, 0.09849, 0.5689, 0.1168, 0.5689, 0.1168, 1.069, 0.09849, 1.069, 0.09849, 0.7828, 0.1168, 0.7828, 0.2242, 0.2132, 0.2514, 0.186, 0.2514, 0.4, 0.2242, 0.3728, 0.1441, 0.3278, 0.1169, 0.355, 0.1169, 0.06896, 0.1441, 0.09609, 0.2786, 0.3728, 0.2515, 0.4, 0.2515, 0.186, 0.2786, 0.2132, 0.1168, 0.5689, 0.09849, 0.5689, 0.09849, 0.2829, 0.1168, 0.2829, 0.1168, 0.2829, 0.09849, 0.2829, 0.09849, 0.06896, 0.1168, 0.06896, 0.1788, 0.6921, 0.1714, 0.6921, 0.1714, 0.4604, 0.1788, 0.4604, 0.1788, 0.8518, 0.1714, 0.8518, 0.1714, 0.6921, 0.1788, 0.6921, 0.08883, 0.5768, 0.1013, 0.5768, 0.1013, 0.5875, 0.08883, 0.5875, 0.08883, 0.5983, 0.08883, 0.5876, 0.1013, 0.5876, 0.1013, 0.5983, 0.07804, 0.5983, 0.06559, 0.5983, 0.06559, 0.4829, 0.07804, 0.4829, 0.05482, 0.5983, 0.04237, 0.5983, 0.04237, 0.4829, 0.05482, 0.4829, 0.08881, 0.5983, 0.07804, 0.5983, 0.07804, 0.4829, 0.08881, 0.4829, 0.06559, 0.5983, 0.05482, 0.5983, 0.05482, 0.4829, 0.06559, 0.4829, 0.1085, 0.8445, 0.121, 0.8445, 0.121, 0.8617, 0.1085, 0.8617, 0.1085, 0.879, 0.1085, 0.8618, 0.121, 0.8618, 0.121, 0.879, 0.09772, 0.879, 0.08528, 0.879, 0.08528, 0.6944, 0.09772, 0.6944, 0.0745, 0.879, 0.06206, 0.879, 0.06206, 0.6944, 0.0745, 0.6944, 0.1085, 0.879, 0.09772, 0.879, 0.09772, 0.6944, 0.1085, 0.6944, 0.08528, 0.879, 0.0745, 0.879, 0.0745, 0.6944, 0.08528, 0.6944, 0.1283, 0.2725, 0.1093, 0.2725, 0.1093, 0.2448, 0.1283, 0.2448, 0.1294, 0.08132, 0.1565, 0.05419, 0.1565, 0.3402, 0.1294, 0.3131, 0.164, 0.4456, 0.1566, 0.4456, 0.1566, 0.2859, 0.164, 0.2859, 0.164, 0.2859, 0.1566, 0.2859, 0.1566, 0.05419, 0.164, 0.05419, 0.102, 0.7681, 0.08372, 0.7681, 0.08372, 0.5541, 0.102, 0.5541, 0.1021, 1.054, 0.08372, 1.054, 0.08372, 0.7681, 0.102, 0.7681, 0.2095, 0.1984, 0.2366, 0.1713, 0.2366, 0.3852, 0.2095, 0.3581, 0.1293, 0.3131, 0.1022, 0.3402, 0.1022, 0.05419, 0.1293, 0.08132, 0.2639, 0.3581, 0.2367, 0.3852, 0.2367, 0.1713, 0.2639, 0.1984, 0.102, 0.5541, 0.08372, 0.5541, 0.08372, 0.2681, 0.102, 0.2681, 0.102, 0.2681, 0.08372, 0.2681, 0.08372, 0.05419, 0.102, 0.05419, 0.164, 0.6773, 0.1566, 0.6773, 0.1566, 0.4456, 0.164, 0.4456, 0.164, 0.837, 0.1566, 0.837, 0.1566, 0.6773, 0.164, 0.6773, 0.07407, 0.562, 0.08651, 0.562, 0.08651, 0.5728, 0.07407, 0.5728, 0.07407, 0.5836, 0.07407, 0.5728, 0.08651, 0.5728, 0.08651, 0.5836, 0.06327, 0.5836, 0.05083, 0.5836, 0.05083, 0.4681, 0.06327, 0.4681, 0.04005, 0.5836, 0.02761, 0.5836, 0.02761, 0.4681, 0.04005, 0.4681, 0.07405, 0.5836, 0.06327, 0.5836, 0.06327, 0.4681, 0.07405, 0.4681, 0.05083, 0.5836, 0.04005, 0.5836, 0.04005, 0.4681, 0.05083, 0.4681, 0.09375, 0.8297, 0.1062, 0.8297, 0.1062, 0.847, 0.09375, 0.847, 0.09375, 0.8642, 0.09375, 0.847, 0.1062, 0.847, 0.1062, 0.8642, 0.08296, 0.8642, 0.07051, 0.8642, 0.07051, 0.6796, 0.08296, 0.6796, 0.05974, 0.8642, 0.0473, 0.8642, 0.0473, 0.6796, 0.05974, 0.6796, 0.09373, 0.8642, 0.08296, 0.8642, 0.08296, 0.6796, 0.09373, 0.6796, 0.07051, 0.8642, 0.05974, 0.8642, 0.05974, 0.6796, 0.07051, 0.6796, 0.1775, 0.2627, 0.1585, 0.2627, 0.1585, 0.235, 0.1775, 0.235, 0.1786, 0.07148, 0.2057, 0.04435, 0.2057, 0.3304, 0.1786, 0.3032, 0.2133, 0.4358, 0.2059, 0.4358, 0.2059, 0.2761, 0.2133, 0.2761, 0.2133, 0.2761, 0.2059, 0.2761, 0.2059, 0.04435, 0.2133, 0.04435, 0.1513, 0.7582, 0.1329, 0.7582, 0.1329, 0.5443, 0.1513, 0.5443, 0.1513, 1.044, 0.1329, 1.044, 0.1329, 0.7582, 0.1513, 0.7582, 0.2587, 0.1886, 0.2858, 0.1614, 0.2858, 0.3754, 0.2587, 0.3482, 0.1785, 0.3032, 0.1514, 0.3304, 0.1514, 0.04435, 0.1785, 0.07148, 0.3131, 0.3482, 0.2859, 0.3754, 0.2859, 0.1614, 0.3131, 0.1886, 0.1513, 0.5443, 0.1329, 0.5443, 0.1329, 0.2583, 0.1513, 0.2583, 0.1513, 0.2583, 0.1329, 0.2583, 0.1329, 0.04435, 0.1513, 0.04435, 0.2133, 0.6675, 0.2059, 0.6675, 0.2059, 0.4358, 0.2133, 0.4358, 0.2133, 0.8272, 0.2059, 0.8272, 0.2059, 0.6675, 0.2133, 0.6675, 0.1233, 0.5522, 0.1357, 0.5522, 0.1357, 0.5629, 0.1233, 0.5629, 0.1233, 0.5737, 0.1233, 0.5629, 0.1357, 0.5629, 0.1357, 0.5737, 0.1125, 0.5737, 0.1, 0.5737, 0.1, 0.4583, 0.1125, 0.4583, 0.08927, 0.5737, 0.07682, 0.5737, 0.07682, 0.4583, 0.08927, 0.4583, 0.1233, 0.5737, 0.1125, 0.5737, 0.1125, 0.4583, 0.1233, 0.4583, 0.1, 0.5737, 0.08927, 0.5737, 0.08927, 0.4583, 0.1, 0.4583, 0.143, 0.8199, 0.1554, 0.8199, 0.1554, 0.8371, 0.143, 0.8371, 0.143, 0.8544, 0.143, 0.8372, 0.1554, 0.8372, 0.1554, 0.8544, 0.1322, 0.8544, 0.1197, 0.8544, 0.1197, 0.6698, 0.1322, 0.6698, 0.109, 0.8544, 0.09651, 0.8544, 0.09651, 0.6698, 0.109, 0.6698, 0.1429, 0.8544, 0.1322, 0.8544, 0.1322, 0.6698, 0.1429, 0.6698, 0.1197, 0.8544, 0.109, 0.8544, 0.109, 0.6698, 0.1197, 0.6698, 0.1431, 0.2873, 0.124, 0.2873, 0.124, 0.2596, 0.1431, 0.2596, 0.1442, 0.09609, 0.1713, 0.06896, 0.1713, 0.355, 0.1442, 0.3278, 0.1788, 0.4604, 0.1714, 0.4604, 0.1714, 0.3007, 0.1788, 0.3007, 0.1788, 0.3007, 0.1714, 0.3007, 0.1714, 0.06896, 0.1788, 0.06896, 0.1168, 0.7828, 0.09849, 0.7828, 0.09849, 0.5689, 0.1168, 0.5689, 0.1168, 1.069, 0.09849, 1.069, 0.09849, 0.7828, 0.1168, 0.7828, 0.2242, 0.2132, 0.2514, 0.186, 0.2514, 0.4, 0.2242, 0.3728, 0.1441, 0.3278, 0.1169, 0.355, 0.1169, 0.06896, 0.1441, 0.09609, 0.2786, 0.3728, 0.2515, 0.4, 0.2515, 0.186, 0.2786, 0.2132, 0.1168, 0.5689, 0.09849, 0.5689, 0.09849, 0.2829, 0.1168, 0.2829, 0.1168, 0.2829, 0.09849, 0.2829, 0.09849, 0.06896, 0.1168, 0.06896, 0.1788, 0.6921, 0.1714, 0.6921, 0.1714, 0.4604, 0.1788, 0.4604, 0.1788, 0.8518, 0.1714, 0.8518, 0.1714, 0.6921, 0.1788, 0.6921, 0.08883, 0.5768, 0.1013, 0.5768, 0.1013, 0.5875, 0.08883, 0.5875, 0.08883, 0.5983, 0.08883, 0.5876, 0.1013, 0.5876, 0.1013, 0.5983, 0.07804, 0.5983, 0.06559, 0.5983, 0.06559, 0.4829, 0.07804, 0.4829, 0.05482, 0.5983, 0.04237, 0.5983, 0.04237, 0.4829, 0.05482, 0.4829, 0.08881, 0.5983, 0.07804, 0.5983, 0.07804, 0.4829, 0.08881, 0.4829, 0.06559, 0.5983, 0.05482, 0.5983, 0.05482, 0.4829, 0.06559, 0.4829, 0.1085, 0.8445, 0.121, 0.8445, 0.121, 0.8617, 0.1085, 0.8617, 0.1085, 0.879, 0.1085, 0.8618, 0.121, 0.8618, 0.121, 0.879, 0.09772, 0.879, 0.08528, 0.879, 0.08528, 0.6944, 0.09772, 0.6944, 0.0745, 0.879, 0.06206, 0.879, 0.06206, 0.6944, 0.0745, 0.6944, 0.1085, 0.879, 0.09772, 0.879, 0.09772, 0.6944, 0.1085, 0.6944, 0.08528, 0.879, 0.0745, 0.879, 0.0745, 0.6944, 0.08528, 0.6944, 0.6779, 0.8507, 0.6779, 0.8346, 0.6902, 0.8346, 0.6902, 0.8507, 0.6977, 0.8507, 0.6977, 0.8668, 0.6854, 0.8668, 0.6854, 0.8507, 0.6655, 0.8507, 0.6655, 0.8346, 0.6778, 0.8346, 0.6778, 0.8507, 0.7026, 0.8346, 0.7026, 0.8507, 0.6903, 0.8507, 0.6903, 0.8346, 0.6531, 0.8222, 0.637, 0.8222, 0.637, 0.8098, 0.6531, 0.8098, 0.6902, 0.8185, 0.6902, 0.8345, 0.6779, 0.8345, 0.6779, 0.8185, 0.6531, 0.8345, 0.6531, 0.8185, 0.6655, 0.8185, 0.6655, 0.8345, 0.6693, 0.8507, 0.6854, 0.8507, 0.6854, 0.863, 0.6693, 0.863, 0.637, 0.8507, 0.637, 0.8346, 0.6493, 0.8346, 0.6493, 0.8507, 0.6493, 0.8631, 0.6493, 0.8792, 0.637, 0.8792, 0.637, 0.8631, 0.6531, 0.8507, 0.6531, 0.8346, 0.6655, 0.8346, 0.6655, 0.8507, 0.637, 0.8507, 0.6531, 0.8507, 0.6531, 0.863, 0.637, 0.863, 0.6531, 0.8345, 0.637, 0.8345, 0.637, 0.8222, 0.6531, 0.8222, 0.7026, 0.8185, 0.7026, 0.8345, 0.6903, 0.8345, 0.6903, 0.8185, 0.6655, 0.8345, 0.6655, 0.8185, 0.6778, 0.8185, 0.6778, 0.8345, 0.6531, 0.8507, 0.6692, 0.8507, 0.6692, 0.863, 0.6531, 0.863, 0.06138, 0.9274, 0.04826, 0.9274, 0.04826, 0.75, 0.06138, 0.75, 0.02203, 0.75, 0.03514, 0.75, 0.03514, 0.9274, 0.02203, 0.9274, 0.03514, 0.75, 0.04826, 0.75, 0.04826, 0.9274, 0.03514, 0.9274, 0.0745, 0.75, 0.0745, 0.9274, 0.06138, 0.9274, 0.06138, 0.75, 0.1844, 0.6961, 0.1713, 0.6961, 0.1713, 0.5187, 0.1844, 0.5187, 0.1451, 0.5187, 0.1582, 0.5187, 0.1582, 0.6961, 0.1451, 0.6961, 0.1582, 0.5187, 0.1713, 0.5187, 0.1713, 0.6961, 0.1582, 0.6961, 0.1975, 0.5187, 0.1975, 0.6961, 0.1844, 0.6961, 0.1844, 0.5187, 0.08599, 0.2679, 0.07287, 0.2679, 0.07287, 0.09049, 0.08599, 0.09049, 0.04663, 0.09049, 0.05975, 0.09049, 0.05975, 0.2679, 0.04663, 0.2679, 0.05975, 0.09049, 0.07287, 0.09049, 0.07287, 0.2679, 0.05975, 0.2679, 0.09911, 0.09049, 0.09911, 0.2679, 0.08599, 0.2679, 0.08599, 0.09049, 0.7734, 0.2578, 0.7865, 0.2578, 0.7865, 0.4353, 0.7734, 0.4353, 0.8127, 0.4353, 0.7996, 0.4353, 0.7996, 0.2578, 0.8127, 0.2578, 0.7996, 0.4353, 0.7865, 0.4353, 0.7865, 0.2578, 0.7996, 0.2578, 0.7603, 0.4353, 0.7603, 0.2578, 0.7734, 0.2578, 0.7734, 0.4353, 0.8964, 0.5334, 0.9095, 0.5334, 0.9095, 0.7109, 0.8964, 0.7109, 0.9358, 0.7109, 0.9227, 0.7109, 0.9227, 0.5334, 0.9358, 0.5334, 0.9227, 0.7109, 0.9095, 0.7109, 0.9095, 0.5334, 0.9227, 0.5334, 0.8833, 0.7109, 0.8833, 0.5334, 0.8964, 0.5334, 0.8964, 0.7109, 0.145, 1.006, 0.1319, 1.006, 0.1319, 0.8287, 0.145, 0.8287, 0.1057, 0.8287, 0.1188, 0.8287, 0.1188, 1.006, 0.1057, 1.006, 0.1188, 0.8287, 0.1319, 0.8287, 0.1319, 1.006, 0.1188, 1.006, 0.1582, 0.8287, 0.1582, 1.006, 0.145, 1.006, 0.145, 0.8287, 0.06138, 0.9274, 0.04826, 0.9274, 0.04826, 0.75, 0.06138, 0.75, 0.02203, 0.75, 0.03514, 0.75, 0.03514, 0.9274, 0.02203, 0.9274, 0.03514, 0.75, 0.04826, 0.75, 0.04826, 0.9274, 0.03514, 0.9274, 0.0745, 0.75, 0.0745, 0.9274, 0.06138, 0.9274, 0.06138, 0.75, 0.1844, 0.6961, 0.1713, 0.6961, 0.1713, 0.5187, 0.1844, 0.5187, 0.1451, 0.5187, 0.1582, 0.5187, 0.1582, 0.6961, 0.1451, 0.6961, 0.1582, 0.5187, 0.1713, 0.5187, 0.1713, 0.6961, 0.1582, 0.6961, 0.1975, 0.5187, 0.1975, 0.6961, 0.1844, 0.6961, 0.1844, 0.5187, 0.08599, 0.2679, 0.07287, 0.2679, 0.07287, 0.09049, 0.08599, 0.09049, 0.04663, 0.09049, 0.05975, 0.09049, 0.05975, 0.2679, 0.04663, 0.2679, 0.05975, 0.09049, 0.07287, 0.09049, 0.07287, 0.2679, 0.05975, 0.2679, 0.09911, 0.09049, 0.09911, 0.2679, 0.08599, 0.2679, 0.08599, 0.09049, 0.7734, 0.2578, 0.7865, 0.2578, 0.7865, 0.4353, 0.7734, 0.4353, 0.8127, 0.4353, 0.7996, 0.4353, 0.7996, 0.2578, 0.8127, 0.2578, 0.7996, 0.4353, 0.7865, 0.4353, 0.7865, 0.2578, 0.7996, 0.2578, 0.7603, 0.4353, 0.7603, 0.2578, 0.7734, 0.2578, 0.7734, 0.4353, 0.8964, 0.5334, 0.9095, 0.5334, 0.9095, 0.7109, 0.8964, 0.7109, 0.9358, 0.7109, 0.9227, 0.7109, 0.9227, 0.5334, 0.9358, 0.5334, 0.9227, 0.7109, 0.9095, 0.7109, 0.9095, 0.5334, 0.9227, 0.5334, 0.8833, 0.7109, 0.8833, 0.5334, 0.8964, 0.5334, 0.8964, 0.7109, 0.145, 1.006, 0.1319, 1.006, 0.1319, 0.8287, 0.145, 0.8287, 0.1057, 0.8287, 0.1188, 0.8287, 0.1188, 1.006, 0.1057, 1.006, 0.1188, 0.8287, 0.1319, 0.8287, 0.1319, 1.006, 0.1188, 1.006, 0.1582, 0.8287, 0.1582, 1.006, 0.145, 1.006, 0.145, 0.8287, 0.4732, 0.3612, 0.4863, 0.3612, 0.4863, 0.5386, 0.4732, 0.5386, 0.5125, 0.5386, 0.4994, 0.5386, 0.4994, 0.3612, 0.5125, 0.3612, 0.4994, 0.5386, 0.4863, 0.5386, 0.4863, 0.3612, 0.4994, 0.3612, 0.46, 0.5386, 0.46, 0.3612, 0.4732, 0.3612, 0.4732, 0.5386, 0.4682, 0.07572, 0.4814, 0.07572, 0.4814, 0.2532, 0.4682, 0.2532, 0.5076, 0.2532, 0.4945, 0.2532, 0.4945, 0.07572, 0.5076, 0.07572, 0.4945, 0.2532, 0.4814, 0.2532, 0.4814, 0.07572, 0.4945, 0.07572, 0.4551, 0.2532, 0.4551, 0.07572, 0.4682, 0.07572, 0.4682, 0.2532, 0.4092, 0.01174, 0.4223, 0.01174, 0.4223, 0.1892, 0.4092, 0.1892, 0.4485, 0.1892, 0.4354, 0.1892, 0.4354, 0.01174, 0.4485, 0.01174, 0.4354, 0.1892, 0.4223, 0.1892, 0.4223, 0.01174, 0.4354, 0.01174, 0.3961, 0.1892, 0.3961, 0.01174, 0.4092, 0.01174, 0.4092, 0.1892, 0.1582, 0.04619, 0.1713, 0.04619, 0.1713, 0.2236, 0.1582, 0.2236, 0.1975, 0.2236, 0.1844, 0.2236, 0.1844, 0.04619, 0.1975, 0.04619, 0.1844, 0.2236, 0.1713, 0.2236, 0.1713, 0.04619, 0.1844, 0.04619, 0.1451, 0.2236, 0.1451, 0.04619, 0.1582, 0.04619, 0.1582, 0.2236, 0.5076, 0.3809, 0.5207, 0.3809, 0.5207, 0.5583, 0.5076, 0.5583, 0.547, 0.5583, 0.5339, 0.5583, 0.5339, 0.3809, 0.547, 0.3809, 0.5339, 0.5583, 0.5207, 0.5583, 0.5207, 0.3809, 0.5339, 0.3809, 0.4945, 0.5583, 0.4945, 0.3809, 0.5076, 0.3809, 0.5076, 0.5583, 0.5027, 0.09541, 0.5158, 0.09541, 0.5158, 0.2728, 0.5027, 0.2728, 0.542, 0.2728, 0.5289, 0.2728, 0.5289, 0.09541, 0.542, 0.09541, 0.5289, 0.2728, 0.5158, 0.2728, 0.5158, 0.09541, 0.5289, 0.09541, 0.4896, 0.2728, 0.4896, 0.09541, 0.5027, 0.09541, 0.5027, 0.2728, 0.4436, 0.03143, 0.4568, 0.03143, 0.4568, 0.2089, 0.4436, 0.2089, 0.483, 0.2089, 0.4699, 0.2089, 0.4699, 0.03143, 0.483, 0.03143, 0.4699, 0.2089, 0.4568, 0.2089, 0.4568, 0.03143, 0.4699, 0.03143, 0.4305, 0.2089, 0.4305, 0.03143, 0.4436, 0.03143, 0.4436, 0.2089, 0.1926, 0.06588, 0.2058, 0.06588, 0.2058, 0.2433, 0.1926, 0.2433, 0.232, 0.2433, 0.2189, 0.2433, 0.2189, 0.06588, 0.232, 0.06588, 0.2189, 0.2433, 0.2058, 0.2433, 0.2058, 0.06588, 0.2189, 0.06588, 0.1795, 0.2433, 0.1795, 0.06588, 0.1926, 0.06588, 0.1926, 0.2433, 0.09373, 0.8642, 0.08296, 0.8642, 0.08296, 0.6796, 0.09373, 0.6796, 0.07407, 0.562, 0.08651, 0.562, 0.08651, 0.5728, 0.07407, 0.5728, 0.07051, 0.8642, 0.05974, 0.8642, 0.05974, 0.6796, 0.07051, 0.6796, 0.08296, 0.8642, 0.07051, 0.8642, 0.07051, 0.6796, 0.08296, 0.6796, 0.09375, 0.8297, 0.1062, 0.8297, 0.1062, 0.847, 0.09375, 0.847, 0.07405, 0.5836, 0.06327, 0.5836, 0.06327, 0.4681, 0.07405, 0.4681, 0.06327, 0.5836, 0.05083, 0.5836, 0.05083, 0.4681, 0.06327, 0.4681, 0.07407, 0.5836, 0.07407, 0.5728, 0.08651, 0.5728, 0.08651, 0.5836, 0.164, 0.837, 0.1566, 0.837, 0.1566, 0.6773, 0.164, 0.6773, 0.05083, 0.5836, 0.04005, 0.5836, 0.04005, 0.4681, 0.05083, 0.4681, 0.04005, 0.5836, 0.02761, 0.5836, 0.02761, 0.4681, 0.04005, 0.4681, 0.05974, 0.8642, 0.0473, 0.8642, 0.0473, 0.6796, 0.05974, 0.6796, 0.09375, 0.8642, 0.09375, 0.847, 0.1062, 0.847, 0.1062, 0.8642, 0.102, 0.2681, 0.08372, 0.2681, 0.08372, 0.05419, 0.102, 0.05419, 0.2095, 0.1984, 0.2366, 0.1713, 0.2366, 0.3852, 0.2095, 0.3581, 0.1293, 0.3131, 0.1022, 0.3402, 0.1022, 0.05419, 0.1293, 0.08132, 0.164, 0.6773, 0.1566, 0.6773, 0.1566, 0.4456, 0.164, 0.4456, 0.102, 0.5541, 0.08372, 0.5541, 0.08372, 0.2681, 0.102, 0.2681, 0.2639, 0.3581, 0.2367, 0.3852, 0.2367, 0.1713, 0.2639, 0.1984, 0.102, 0.7681, 0.08372, 0.7681, 0.08372, 0.5541, 0.102, 0.5541, 0.1283, 0.2725, 0.1093, 0.2725, 0.1093, 0.2448, 0.1283, 0.2448, 0.1294, 0.08132, 0.1565, 0.05419, 0.1565, 0.3402, 0.1294, 0.3131, 0.1021, 1.054, 0.08372, 1.054, 0.08372, 0.7681, 0.102, 0.7681, 0.164, 0.2859, 0.1566, 0.2859, 0.1566, 0.05419, 0.164, 0.05419, 0.164, 0.4456, 0.1566, 0.4456, 0.1566, 0.2859, 0.164, 0.2859, 0.09373, 0.8642, 0.08296, 0.8642, 0.08296, 0.6796, 0.09373, 0.6796, 0.07407, 0.562, 0.08651, 0.562, 0.08651, 0.5728, 0.07407, 0.5728, 0.07051, 0.8642, 0.05974, 0.8642, 0.05974, 0.6796, 0.07051, 0.6796, 0.08296, 0.8642, 0.07051, 0.8642, 0.07051, 0.6796, 0.08296, 0.6796, 0.09375, 0.8297, 0.1062, 0.8297, 0.1062, 0.847, 0.09375, 0.847, 0.07405, 0.5836, 0.06327, 0.5836, 0.06327, 0.4681, 0.07405, 0.4681, 0.06327, 0.5836, 0.05083, 0.5836, 0.05083, 0.4681, 0.06327, 0.4681, 0.07407, 0.5836, 0.07407, 0.5728, 0.08651, 0.5728, 0.08651, 0.5836, 0.164, 0.837, 0.1566, 0.837, 0.1566, 0.6773, 0.164, 0.6773, 0.05083, 0.5836, 0.04005, 0.5836, 0.04005, 0.4681, 0.05083, 0.4681, 0.04005, 0.5836, 0.02761, 0.5836, 0.02761, 0.4681, 0.04005, 0.4681, 0.05974, 0.8642, 0.0473, 0.8642, 0.0473, 0.6796, 0.05974, 0.6796, 0.09375, 0.8642, 0.09375, 0.847, 0.1062, 0.847, 0.1062, 0.8642, 0.102, 0.2681, 0.08372, 0.2681, 0.08372, 0.05419, 0.102, 0.05419, 0.2095, 0.1984, 0.2366, 0.1713, 0.2366, 0.3852, 0.2095, 0.3581, 0.1293, 0.3131, 0.1022, 0.3402, 0.1022, 0.05419, 0.1293, 0.08132, 0.164, 0.6773, 0.1566, 0.6773, 0.1566, 0.4456, 0.164, 0.4456, 0.102, 0.5541, 0.08372, 0.5541, 0.08372, 0.2681, 0.102, 0.2681, 0.2639, 0.3581, 0.2367, 0.3852, 0.2367, 0.1713, 0.2639, 0.1984, 0.102, 0.7681, 0.08372, 0.7681, 0.08372, 0.5541, 0.102, 0.5541, 0.1283, 0.2725, 0.1093, 0.2725, 0.1093, 0.2448, 0.1283, 0.2448, 0.1294, 0.08132, 0.1565, 0.05419, 0.1565, 0.3402, 0.1294, 0.3131, 0.1021, 1.054, 0.08372, 1.054, 0.08372, 0.7681, 0.102, 0.7681, 0.164, 0.2859, 0.1566, 0.2859, 0.1566, 0.05419, 0.164, 0.05419, 0.164, 0.4456, 0.1566, 0.4456, 0.1566, 0.2859, 0.164, 0.2859, 0.5196, 0.6495, 0.4678, 0.6495, 0.4678, 0.3907, 0.5196, 0.3907, 0.3643, 0.1318, 0.4161, 0.1318, 0.4161, 0.3907, 0.3643, 0.3907, 0.4161, 0.1318, 0.4678, 0.1318, 0.4678, 0.3907, 0.4161, 0.3907, 0.5714, 0.1318, 0.5714, 0.3907, 0.5196, 0.3907, 0.5196, 0.1318, 0.2605, 0.6495, 0.2088, 0.6495, 0.2088, 0.3907, 0.2605, 0.3907, 0.2088, 0.6495, 0.157, 0.6495, 0.157, 0.3907, 0.2088, 0.3907, 0.3641, 0.6495, 0.3123, 0.6495, 0.3123, 0.3907, 0.3641, 0.3907, 0.3123, 0.6495, 0.2605, 0.6495, 0.2605, 0.3907, 0.3123, 0.3907])
me_building_house_2.use_remesh_preserve_volume = False
me_building_house_2.use_remesh_preserve_attributes = False
me_building_house_2.use_mirror_vertex_groups = False
me_building_house_2.update()

# ---- objects
ob_building_house_2 = bpy.data.objects.new('building-house-2', me_building_house_2)

# ---- transforms, parenting, visibility, modifiers, constraints
ob_building_house_2.location = (0.0, 0.0, 0.0)
ob_building_house_2.rotation_euler = (1.571, -0.0, 0.0)
ob_building_house_2.show_all_edges = True
ob_building_house_2.lineart.crease_threshold = 0.0
_m = ob_building_house_2.modifiers.new('Displace', 'DISPLACE')
_m.strength = 0.25
_m.space = 'GLOBAL'
_m.texture_coords = 'UV'
_m.uv_layer = 'UVMap'

# ---- collection membership
col_collection_1.objects.link(ob_building_house_2)

# ---- scene / render settings (as saved in the file)
scene.frame_start = 0; scene.frame_end = 250; scene.frame_set(1)
scene.render.engine = 'BLENDER_EEVEE_NEXT'
scene.render.resolution_percentage = 50
scene.render.fps = 30
scene.render.dither_intensity = 0.0
scene.cycles.use_denoising = False
scene.cycles.samples = 128
scene.cycles.sampling_pattern = 'TABULATED_SOBOL'
scene.cycles.use_adaptive_sampling = False
scene.cycles.use_light_tree = False
scene.cycles.blur_glossy = 0.0
scene.cycles.sample_clamp_indirect = 0.0
scene.view_settings.view_transform = 'Standard'
bpy.context.view_layer.update()

# ---- added for rendering (the .blend has no active camera): camera
cam_auto = bpy.data.cameras.new('AutoCamera')
cam_auto.lens = 50.0
cam_auto.sensor_width = 36.0
cam_auto.clip_end = 1000.0
ob_auto_camera = bpy.data.objects.new('AutoCamera', cam_auto)
scene.collection.objects.link(ob_auto_camera)
ob_auto_camera.location = (12.5368, -15.0489, 14.9006)
ob_auto_camera.rotation_euler = (1.09748, -7.21219e-08, 0.694738)
scene.camera = ob_auto_camera
bpy.context.view_layer.update()
